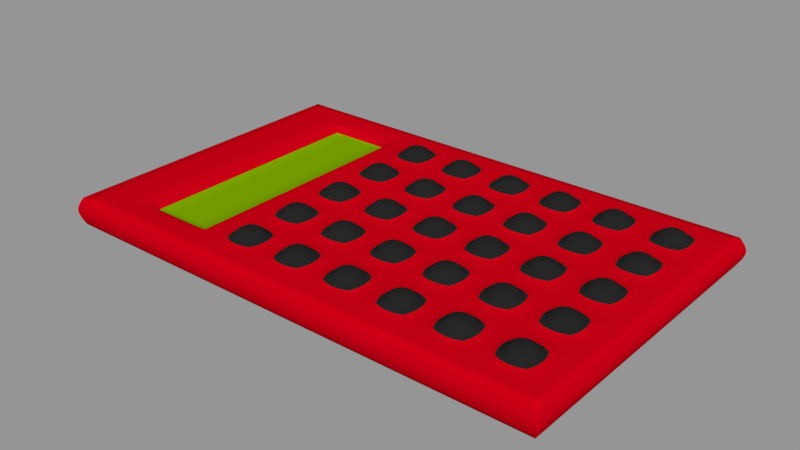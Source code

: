 # Source: Calc.blend  (saved by Blender 2.79.0; exported with 4.5.12 LTS)
import bpy
from mathutils import Matrix  # noqa: F401  (used for matrix-valued properties, if any)

bpy.ops.wm.read_factory_settings(use_empty=True)
scene = bpy.context.scene
scene.name = 'Scene'

# ---- collections
col_collection_1 = bpy.data.collections.new('Collection 1'); scene.collection.children.link(col_collection_1)

# ---- materials (node trees are filled in below, after node groups)
mat_plastic = bpy.data.materials.new('Plastic')
mat_plastic.alpha_threshold = 0.0
mat_plastic.use_transparent_shadow = False
mat_plastic.diffuse_color = (0.5596, 0.0, 0.007425, 1.0)
mat_plastic.roughness = 0.5
mat_plastic.line_color = (0.0, 0.0, 0.0, 1.0)
mat_rubber = bpy.data.materials.new('Rubber')
mat_rubber.alpha_threshold = 0.0
mat_rubber.use_transparent_shadow = False
mat_rubber.diffuse_color = (0.01739, 0.01739, 0.01739, 1.0)
mat_rubber.roughness = 0.5
mat_rubber.specular_intensity = 0.03125
mat_screen = bpy.data.materials.new('Screen')
mat_screen.alpha_threshold = 0.0
mat_screen.use_transparent_shadow = False
mat_screen.diffuse_color = (0.1879, 0.3588, 0.0, 1.0)
mat_screen.roughness = 0.5

# ---- material node trees

# ---- meshes
me_cube = bpy.data.meshes.new('Cube')
me_cube.from_pydata([(0.9093, 0.5697, -0.05003), (0.9093, -0.5697, -0.05003), (-0.9093, -0.5697, -0.05003), (-0.9093, 0.5697, -0.05003), (0.9093, 0.5697, 0.05003), (0.9093, -0.5697, 0.05003), (-0.9093, -0.5697, 0.05003), (-0.9093, 0.5697, 0.05003), (0.942, 0.5902, 0.0), (0.942, -0.5902, 0.0), (-0.942, -0.5902, 0.0), (-0.942, 0.5902, 0.0), (-0.418, 0.5697, -0.05003), (-0.7106, 0.5697, -0.05003), (-0.418, -0.5697, -0.05003), (-0.7106, -0.5697, -0.05003), (-0.418, 0.5697, 0.05003), (-0.7106, 0.5697, 0.05003), (-0.418, -0.5697, 0.05003), (-0.7106, -0.5697, 0.05003), (-0.418, 0.5902, 0.0), (-0.7211, 0.5902, 0.0), (-0.418, -0.5902, 0.0), (-0.7211, -0.5902, 0.0), (0.9093, 0.463, -0.05003), (0.9093, -0.463, -0.05003), (-0.9093, -0.463, -0.05003), (-0.9093, 0.463, -0.05003), (0.9093, 0.463, 0.05003), (0.9093, -0.463, 0.05003), (-0.9093, -0.463, 0.05003), (-0.9093, 0.463, 0.05003), (-0.942, -0.4797, 0.0), (-0.942, 0.4797, 0.0), (0.942, 0.4797, 0.0), (0.942, -0.4797, 0.0), (-0.418, 0.463, 0.05003), (-0.418, -0.463, 0.05003), (-0.7106, 0.463, 0.05003), (-0.7106, -0.463, 0.05003), (-0.418, -0.463, -0.05003), (-0.418, 0.463, -0.05003), (-0.7106, -0.463, -0.05003), (-0.7106, 0.463, -0.05003), (-0.4472, 0.4384, 0.02552), (-0.4472, -0.4384, 0.02552), (-0.6814, 0.4384, 0.02552), (-0.6814, -0.4384, 0.02552), (0.8072, 0.5697, -0.05003), (0.7051, 0.5697, -0.05003), (0.603, 0.5697, -0.05003), (0.5009, 0.5697, -0.05003), (0.3988, 0.5697, -0.05003), (0.2967, 0.5697, -0.05003), (0.1946, 0.5697, -0.05003), (0.09251, 0.5697, -0.05003), (-0.009589, 0.5697, -0.05003), (-0.1117, 0.5697, -0.05003), (-0.2138, 0.5697, -0.05003), (-0.3159, 0.5697, -0.05003), (0.8072, -0.5697, -0.05003), (0.7051, -0.5697, -0.05003), (0.603, -0.5697, -0.05003), (0.5009, -0.5697, -0.05003), (0.3988, -0.5697, -0.05003), (0.2967, -0.5697, -0.05003), (0.1946, -0.5697, -0.05003), (0.09251, -0.5697, -0.05003), (-0.009589, -0.5697, -0.05003), (-0.1117, -0.5697, -0.05003), (-0.2138, -0.5697, -0.05003), (-0.3159, -0.5697, -0.05003), (0.8072, 0.5697, 0.05003), (0.7051, 0.5697, 0.05003), (0.603, 0.5697, 0.05003), (0.5009, 0.5697, 0.05003), (0.3988, 0.5697, 0.05003), (0.2967, 0.5697, 0.05003), (0.1946, 0.5697, 0.05003), (0.09251, 0.5697, 0.05003), (-0.009589, 0.5697, 0.05003), (-0.1117, 0.5697, 0.05003), (-0.2138, 0.5697, 0.05003), (-0.3159, 0.5697, 0.05003), (0.8072, -0.5697, 0.05003), (0.7051, -0.5697, 0.05003), (0.603, -0.5697, 0.05003), (0.5009, -0.5697, 0.05003), (0.3988, -0.5697, 0.05003), (0.2967, -0.5697, 0.05003), (0.1946, -0.5697, 0.05003), (0.09251, -0.5697, 0.05003), (-0.009589, -0.5697, 0.05003), (-0.1117, -0.5697, 0.05003), (-0.2138, -0.5697, 0.05003), (-0.3159, -0.5697, 0.05003), (0.8373, 0.5902, 0.0), (0.7327, 0.5902, 0.0), (0.6281, 0.5902, 0.0), (0.5235, 0.5902, 0.0), (0.4189, 0.5902, 0.0), (0.3143, 0.5902, 0.0), (0.2097, 0.5902, 0.0), (0.105, 0.5902, 0.0), (0.0004243, 0.5902, 0.0), (-0.1042, 0.5902, 0.0), (-0.2088, 0.5902, 0.0), (-0.3134, 0.5902, 0.0), (0.8373, -0.5902, 0.0), (0.7327, -0.5902, 0.0), (0.6281, -0.5902, 0.0), (0.5235, -0.5902, 0.0), (0.4189, -0.5902, 0.0), (0.3143, -0.5902, 0.0), (0.2097, -0.5902, 0.0), (0.105, -0.5902, 0.0), (0.000424, -0.5902, 0.0), (-0.1042, -0.5902, 0.0), (-0.2088, -0.5902, 0.0), (-0.3134, -0.5902, 0.0), (0.8072, 0.463, -0.05003), (0.7051, 0.463, -0.05003), (0.603, 0.463, -0.05003), (0.5009, 0.463, -0.05003), (0.3988, 0.463, -0.05003), (0.2967, 0.463, -0.05003), (0.1946, 0.463, -0.05003), (0.09251, 0.463, -0.05003), (-0.009589, 0.463, -0.05003), (-0.1117, 0.463, -0.05003), (-0.2138, 0.463, -0.05003), (-0.3159, 0.463, -0.05003), (0.8072, -0.463, -0.05003), (0.7051, -0.463, -0.05003), (0.603, -0.463, -0.05003), (0.5009, -0.463, -0.05003), (0.3988, -0.463, -0.05003), (0.2967, -0.463, -0.05003), (0.1946, -0.463, -0.05003), (0.09251, -0.463, -0.05003), (-0.009589, -0.463, -0.05003), (-0.1117, -0.463, -0.05003), (-0.2138, -0.463, -0.05003), (-0.3159, -0.463, -0.05003), (-0.3159, 0.463, 0.05003), (-0.2138, 0.463, 0.05003), (-0.1117, 0.463, 0.05003), (-0.009589, 0.463, 0.05003), (0.09251, 0.463, 0.05003), (0.1946, 0.463, 0.05003), (0.2967, 0.463, 0.05003), (0.3988, 0.463, 0.05003), (0.5009, 0.463, 0.05003), (0.603, 0.463, 0.05003), (0.7051, 0.463, 0.05003), (0.8072, 0.463, 0.05003), (-0.3159, -0.463, 0.05003), (-0.2138, -0.463, 0.05003), (-0.1117, -0.463, 0.05003), (-0.009589, -0.463, 0.05003), (0.09251, -0.463, 0.05003), (0.1946, -0.463, 0.05003), (0.2967, -0.463, 0.05003), (0.3988, -0.463, 0.05003), (0.5009, -0.463, 0.05003), (0.603, -0.463, 0.05003), (0.7051, -0.463, 0.05003), (0.8072, -0.463, 0.05003), (0.9093, 0.3601, -0.05003), (0.9093, 0.2572, -0.05003), (0.9093, 0.1543, -0.05003), (0.9093, 0.05145, -0.05003), (0.9093, -0.05145, -0.05003), (0.9093, -0.1543, -0.05003), (0.9093, -0.2572, -0.05003), (0.9093, -0.3601, -0.05003), (-0.9093, -0.3601, -0.05003), (-0.9093, -0.2572, -0.05003), (-0.9093, -0.1543, -0.05003), (-0.9093, -0.05145, -0.05003), (-0.9093, 0.05145, -0.05003), (-0.9093, 0.1543, -0.05003), (-0.9093, 0.2572, -0.05003), (-0.9093, 0.3601, -0.05003), (0.9093, 0.3601, 0.05003), (0.9093, 0.2572, 0.05003), (0.9093, 0.1543, 0.05003), (0.9093, 0.05145, 0.05003), (0.9093, -0.05145, 0.05003), (0.9093, -0.1543, 0.05003), (0.9093, -0.2572, 0.05003), (0.9093, -0.3601, 0.05003), (-0.9093, -0.3601, 0.05003), (-0.9093, -0.2572, 0.05003), (-0.9093, -0.1543, 0.05003), (-0.9093, -0.05145, 0.05003), (-0.9093, 0.05145, 0.05003), (-0.9093, 0.1543, 0.05003), (-0.9093, 0.2572, 0.05003), (-0.9093, 0.3601, 0.05003), (-0.942, -0.3731, 0.0), (-0.942, -0.2665, 0.0), (-0.942, -0.1599, 0.0), (-0.942, -0.05329, 0.0), (-0.942, 0.0533, 0.0), (-0.942, 0.1599, 0.0), (-0.942, 0.2665, 0.0), (-0.942, 0.3731, 0.0), (0.942, 0.3731, 0.0), (0.942, 0.2665, 0.0), (0.942, 0.1599, 0.0), (0.942, 0.05329, 0.0), (0.942, -0.0533, 0.0), (0.942, -0.1599, 0.0), (0.942, -0.2665, 0.0), (0.942, -0.3731, 0.0), (-0.418, 0.3601, 0.05003), (-0.418, 0.2572, 0.05003), (-0.418, 0.1543, 0.05003), (-0.418, 0.05145, 0.05003), (-0.418, -0.05145, 0.05003), (-0.418, -0.1543, 0.05003), (-0.418, -0.2572, 0.05003), (-0.418, -0.3601, 0.05003), (-0.7106, 0.3601, 0.05003), (-0.7106, 0.2572, 0.05003), (-0.7106, 0.1543, 0.05003), (-0.7106, 0.05145, 0.05003), (-0.7106, -0.05145, 0.05003), (-0.7106, -0.1543, 0.05003), (-0.7106, -0.2572, 0.05003), (-0.7106, -0.3601, 0.05003), (-0.418, -0.3601, -0.05003), (-0.418, -0.2572, -0.05003), (-0.418, -0.1543, -0.05003), (-0.418, -0.05145, -0.05003), (-0.418, 0.05145, -0.05003), (-0.418, 0.1543, -0.05003), (-0.418, 0.2572, -0.05003), (-0.418, 0.3601, -0.05003), (-0.7106, -0.3601, -0.05003), (-0.7106, -0.2572, -0.05003), (-0.7106, -0.1543, -0.05003), (-0.7106, -0.05145, -0.05003), (-0.7106, 0.05145, -0.05003), (-0.7106, 0.1543, -0.05003), (-0.7106, 0.2572, -0.05003), (-0.7106, 0.3601, -0.05003), (-0.4472, 0.3409, 0.02552), (-0.4472, 0.2435, 0.02552), (-0.4472, 0.1461, 0.02552), (-0.4472, 0.04871, 0.02552), (-0.4472, -0.04871, 0.02552), (-0.4472, -0.1461, 0.02552), (-0.4472, -0.2435, 0.02552), (-0.4472, -0.3409, 0.02552), (-0.6814, 0.3409, 0.02552), (-0.6814, 0.2435, 0.02552), (-0.6814, 0.1461, 0.02552), (-0.6814, 0.04871, 0.02552), (-0.6814, -0.04871, 0.02552), (-0.6814, -0.1461, 0.02552), (-0.6814, -0.2435, 0.02552), (-0.6814, -0.3409, 0.02552), (0.8072, 0.3601, 0.05003), (0.8072, 0.2572, 0.05003), (0.8072, 0.1543, 0.05003), (0.8072, 0.05145, 0.05003), (0.8072, -0.05145, 0.05003), (0.8072, -0.1543, 0.05003), (0.8072, -0.2572, 0.05003), (0.8072, -0.3601, 0.05003), (0.7051, 0.3601, 0.05003), (0.7051, 0.2572, 0.05003), (0.7051, 0.1543, 0.05003), (0.7051, 0.05145, 0.05003), (0.7051, -0.05145, 0.05003), (0.7051, -0.1543, 0.05003), (0.7051, -0.2572, 0.05003), (0.7051, -0.3601, 0.05003), (0.603, 0.3601, 0.05003), (0.603, 0.2572, 0.05003), (0.603, 0.1543, 0.05003), (0.603, 0.05145, 0.05003), (0.603, -0.05145, 0.05003), (0.603, -0.1543, 0.05003), (0.603, -0.2572, 0.05003), (0.603, -0.3601, 0.05003), (0.5009, 0.3601, 0.05003), (0.5009, 0.2572, 0.05003), (0.5009, 0.1543, 0.05003), (0.5009, 0.05145, 0.05003), (0.5009, -0.05145, 0.05003), (0.5009, -0.1543, 0.05003), (0.5009, -0.2572, 0.05003), (0.5009, -0.3601, 0.05003), (0.3988, 0.3601, 0.05003), (0.3988, 0.2572, 0.05003), (0.3988, 0.1543, 0.05003), (0.3988, 0.05145, 0.05003), (0.3988, -0.05145, 0.05003), (0.3988, -0.1543, 0.05003), (0.3988, -0.2572, 0.05003), (0.3988, -0.3601, 0.05003), (0.2967, 0.3601, 0.05003), (0.2967, 0.2572, 0.05003), (0.2967, 0.1543, 0.05003), (0.2967, 0.05145, 0.05003), (0.2967, -0.05145, 0.05003), (0.2967, -0.1543, 0.05003), (0.2967, -0.2572, 0.05003), (0.2967, -0.3601, 0.05003), (0.1946, 0.3601, 0.05003), (0.1946, 0.2572, 0.05003), (0.1946, 0.1543, 0.05003), (0.1946, 0.05145, 0.05003), (0.1946, -0.05145, 0.05003), (0.1946, -0.1543, 0.05003), (0.1946, -0.2572, 0.05003), (0.1946, -0.3601, 0.05003), (0.09251, 0.3601, 0.05003), (0.09251, 0.2572, 0.05003), (0.09251, 0.1543, 0.05003), (0.09251, 0.05145, 0.05003), (0.09251, -0.05145, 0.05003), (0.09251, -0.1543, 0.05003), (0.09251, -0.2572, 0.05003), (0.09251, -0.3601, 0.05003), (-0.009589, 0.3601, 0.05003), (-0.009589, 0.2572, 0.05003), (-0.009589, 0.1543, 0.05003), (-0.009589, 0.05145, 0.05003), (-0.009589, -0.05145, 0.05003), (-0.009589, -0.1543, 0.05003), (-0.009589, -0.2572, 0.05003), (-0.009589, -0.3601, 0.05003), (-0.1117, 0.3601, 0.05003), (-0.1117, 0.2572, 0.05003), (-0.1117, 0.1543, 0.05003), (-0.1117, 0.05145, 0.05003), (-0.1117, -0.05145, 0.05003), (-0.1117, -0.1543, 0.05003), (-0.1117, -0.2572, 0.05003), (-0.1117, -0.3601, 0.05003), (-0.2138, 0.3601, 0.05003), (-0.2138, 0.2572, 0.05003), (-0.2138, 0.1543, 0.05003), (-0.2138, 0.05145, 0.05003), (-0.2138, -0.05145, 0.05003), (-0.2138, -0.1543, 0.05003), (-0.2138, -0.2572, 0.05003), (-0.2138, -0.3601, 0.05003), (-0.3159, 0.3601, 0.05003), (-0.3159, 0.2572, 0.05003), (-0.3159, 0.1543, 0.05003), (-0.3159, 0.05145, 0.05003), (-0.3159, -0.05145, 0.05003), (-0.3159, -0.1543, 0.05003), (-0.3159, -0.2572, 0.05003), (-0.3159, -0.3601, 0.05003), (0.8072, -0.3601, -0.05003), (0.8072, -0.2572, -0.05003), (0.8072, -0.1543, -0.05003), (0.8072, -0.05145, -0.05003), (0.8072, 0.05145, -0.05003), (0.8072, 0.1543, -0.05003), (0.8072, 0.2572, -0.05003), (0.8072, 0.3601, -0.05003), (0.7051, -0.3601, -0.05003), (0.7051, -0.2572, -0.05003), (0.7051, -0.1543, -0.05003), (0.7051, -0.05145, -0.05003), (0.7051, 0.05145, -0.05003), (0.7051, 0.1543, -0.05003), (0.7051, 0.2572, -0.05003), (0.7051, 0.3601, -0.05003), (0.603, -0.3601, -0.05003), (0.603, -0.2572, -0.05003), (0.603, -0.1543, -0.05003), (0.603, -0.05145, -0.05003), (0.603, 0.05145, -0.05003), (0.603, 0.1543, -0.05003), (0.603, 0.2572, -0.05003), (0.603, 0.3601, -0.05003), (0.5009, -0.3601, -0.05003), (0.5009, -0.2572, -0.05003), (0.5009, -0.1543, -0.05003), (0.5009, -0.05145, -0.05003), (0.5009, 0.05145, -0.05003), (0.5009, 0.1543, -0.05003), (0.5009, 0.2572, -0.05003), (0.5009, 0.3601, -0.05003), (0.3988, -0.3601, -0.05003), (0.3988, -0.2572, -0.05003), (0.3988, -0.1543, -0.05003), (0.3988, -0.05145, -0.05003), (0.3988, 0.05145, -0.05003), (0.3988, 0.1543, -0.05003), (0.3988, 0.2572, -0.05003), (0.3988, 0.3601, -0.05003), (0.2967, -0.3601, -0.05003), (0.2967, -0.2572, -0.05003), (0.2967, -0.1543, -0.05003), (0.2967, -0.05145, -0.05003), (0.2967, 0.05145, -0.05003), (0.2967, 0.1543, -0.05003), (0.2967, 0.2572, -0.05003), (0.2967, 0.3601, -0.05003), (0.1946, -0.3601, -0.05003), (0.1946, -0.2572, -0.05003), (0.1946, -0.1543, -0.05003), (0.1946, -0.05145, -0.05003), (0.1946, 0.05145, -0.05003), (0.1946, 0.1543, -0.05003), (0.1946, 0.2572, -0.05003), (0.1946, 0.3601, -0.05003), (0.09251, -0.3601, -0.05003), (0.09251, -0.2572, -0.05003), (0.09251, -0.1543, -0.05003), (0.09251, -0.05145, -0.05003), (0.09251, 0.05145, -0.05003), (0.09251, 0.1543, -0.05003), (0.09251, 0.2572, -0.05003), (0.09251, 0.3601, -0.05003), (-0.009589, -0.3601, -0.05003), (-0.009589, -0.2572, -0.05003), (-0.009589, -0.1543, -0.05003), (-0.009589, -0.05145, -0.05003), (-0.009589, 0.05145, -0.05003), (-0.009589, 0.1543, -0.05003), (-0.009589, 0.2572, -0.05003), (-0.009589, 0.3601, -0.05003), (-0.1117, -0.3601, -0.05003), (-0.1117, -0.2572, -0.05003), (-0.1117, -0.1543, -0.05003), (-0.1117, -0.05145, -0.05003), (-0.1117, 0.05145, -0.05003), (-0.1117, 0.1543, -0.05003), (-0.1117, 0.2572, -0.05003), (-0.1117, 0.3601, -0.05003), (-0.2138, -0.3601, -0.05003), (-0.2138, -0.2572, -0.05003), (-0.2138, -0.1543, -0.05003), (-0.2138, -0.05145, -0.05003), (-0.2138, 0.05145, -0.05003), (-0.2138, 0.1543, -0.05003), (-0.2138, 0.2572, -0.05003), (-0.2138, 0.3601, -0.05003), (-0.3159, -0.3601, -0.05003), (-0.3159, -0.2572, -0.05003), (-0.3159, -0.1543, -0.05003), (-0.3159, -0.05145, -0.05003), (-0.3159, 0.05145, -0.05003), (-0.3159, 0.1543, -0.05003), (-0.3159, 0.2572, -0.05003), (-0.3159, 0.3601, -0.05003), (-0.3159, 0.463, 0.09011), (-0.2138, 0.463, 0.09011), (-0.1117, 0.463, 0.09011), (-0.009589, 0.463, 0.09011), (0.09251, 0.463, 0.09011), (0.1946, 0.463, 0.09011), (0.2967, 0.463, 0.09011), (0.3988, 0.463, 0.09011), (0.5009, 0.463, 0.09011), (0.603, 0.463, 0.09011), (0.7051, 0.463, 0.09011), (0.8072, 0.463, 0.09011), (-0.3159, -0.463, 0.09011), (-0.2138, -0.463, 0.09011), (-0.1117, -0.463, 0.09011), (-0.009589, -0.463, 0.09011), (0.09251, -0.463, 0.09011), (0.1946, -0.463, 0.09011), (0.2967, -0.463, 0.09011), (0.3988, -0.463, 0.09011), (0.5009, -0.463, 0.09011), (0.603, -0.463, 0.09011), (0.7051, -0.463, 0.09011), (0.8072, -0.463, 0.09011), (0.8072, -0.3601, 0.09011), (0.7051, -0.3601, 0.09011), (0.603, -0.3601, 0.09011), (0.5009, -0.3601, 0.09011), (0.3988, -0.3601, 0.09011), (0.2967, -0.3601, 0.09011), (0.1946, -0.3601, 0.09011), (0.09251, -0.3601, 0.09011), (-0.009589, -0.3601, 0.09011), (-0.1117, -0.3601, 0.09011), (-0.2138, -0.3601, 0.09011), (-0.3159, -0.3601, 0.09011), (0.8072, 0.3601, 0.09011), (0.8072, 0.2572, 0.09011), (0.8072, 0.1543, 0.09011), (0.8072, 0.05145, 0.09011), (0.8072, -0.05145, 0.09011), (0.8072, -0.1543, 0.09011), (0.8072, -0.2572, 0.09011), (0.7051, 0.3601, 0.09011), (0.7051, 0.2572, 0.09011), (0.7051, 0.1543, 0.09011), (0.7051, 0.05145, 0.09011), (0.7051, -0.05145, 0.09011), (0.7051, -0.1543, 0.09011), (0.7051, -0.2572, 0.09011), (0.603, 0.3601, 0.09011), (0.603, 0.2572, 0.09011), (0.603, 0.1543, 0.09011), (0.603, 0.05145, 0.09011), (0.603, -0.05145, 0.09011), (0.603, -0.1543, 0.09011), (0.603, -0.2572, 0.09011), (0.5009, 0.3601, 0.09011), (0.5009, 0.2572, 0.09011), (0.5009, 0.1543, 0.09011), (0.5009, 0.05145, 0.09011), (0.5009, -0.05145, 0.09011), (0.5009, -0.1543, 0.09011), (0.5009, -0.2572, 0.09011), (0.3988, 0.3601, 0.09011), (0.3988, 0.2572, 0.09011), (0.3988, 0.1543, 0.09011), (0.3988, 0.05145, 0.09011), (0.3988, -0.05145, 0.09011), (0.3988, -0.1543, 0.09011), (0.3988, -0.2572, 0.09011), (0.2967, 0.3601, 0.09011), (0.2967, 0.2572, 0.09011), (0.2967, 0.1543, 0.09011), (0.2967, 0.05145, 0.09011), (0.2967, -0.05145, 0.09011), (0.2967, -0.1543, 0.09011), (0.2967, -0.2572, 0.09011), (0.1946, 0.3601, 0.09011), (0.1946, 0.2572, 0.09011), (0.1946, 0.1543, 0.09011), (0.1946, 0.05145, 0.09011), (0.1946, -0.05145, 0.09011), (0.1946, -0.1543, 0.09011), (0.1946, -0.2572, 0.09011), (0.09251, 0.3601, 0.09011), (0.09251, 0.2572, 0.09011), (0.09251, 0.1543, 0.09011), (0.09251, 0.05145, 0.09011), (0.09251, -0.05145, 0.09011), (0.09251, -0.1543, 0.09011), (0.09251, -0.2572, 0.09011), (-0.009589, 0.3601, 0.09011), (-0.009589, 0.2572, 0.09011), (-0.009589, 0.1543, 0.09011), (-0.009589, 0.05145, 0.09011), (-0.009589, -0.05145, 0.09011), (-0.009589, -0.1543, 0.09011), (-0.009589, -0.2572, 0.09011), (-0.1117, 0.3601, 0.09011), (-0.1117, 0.2572, 0.09011), (-0.1117, 0.1543, 0.09011), (-0.1117, 0.05145, 0.09011), (-0.1117, -0.05145, 0.09011), (-0.1117, -0.1543, 0.09011), (-0.1117, -0.2572, 0.09011), (-0.2138, 0.3601, 0.09011), (-0.2138, 0.2572, 0.09011), (-0.2138, 0.1543, 0.09011), (-0.2138, 0.05145, 0.09011), (-0.2138, -0.05145, 0.09011), (-0.2138, -0.1543, 0.09011), (-0.2138, -0.2572, 0.09011), (-0.3159, 0.3601, 0.09011), (-0.3159, 0.2572, 0.09011), (-0.3159, 0.1543, 0.09011), (-0.3159, 0.05145, 0.09011), (-0.3159, -0.05145, 0.09011), (-0.3159, -0.1543, 0.09011), (-0.3159, -0.2572, 0.09011)], [], [(42, 15, 2, 26), (39, 30, 6, 19), (35, 29, 5, 9), (23, 19, 6, 10), (33, 31, 7, 11), (21, 13, 3, 11), (17, 21, 11, 7), (27, 33, 11, 3), (15, 23, 10, 2), (25, 35, 9, 1), (71, 119, 22, 14), (14, 22, 23, 15), (83, 107, 20, 16), (16, 20, 21, 17), (107, 59, 12, 20), (20, 12, 13, 21), (119, 95, 18, 22), (22, 18, 19, 23), (156, 37, 18, 95), (37, 39, 19, 18), (143, 71, 14, 40), (40, 14, 15, 42), (12, 41, 43, 13), (232, 40, 42, 240), (59, 131, 41, 12), (448, 143, 40, 232), (16, 17, 38, 36), (231, 39, 47, 263), (83, 16, 36, 144), (359, 223, 37, 156), (0, 8, 34, 24), (175, 215, 35, 25), (2, 10, 32, 26), (183, 207, 33, 27), (10, 6, 30, 32), (207, 199, 31, 33), (8, 4, 28, 34), (215, 191, 29, 35), (17, 7, 31, 38), (231, 192, 30, 39), (13, 43, 27, 3), (240, 42, 26, 176), (255, 263, 47, 45), (216, 36, 44, 248), (36, 38, 46, 44), (39, 37, 45, 47), (191, 271, 167, 29), (358, 350, 568, 575), (279, 287, 165, 166), (144, 352, 569, 456), (295, 303, 163, 164), (349, 357, 574, 567), (311, 319, 161, 162), (300, 299, 523, 524), (327, 335, 159, 160), (162, 163, 475, 474), (343, 351, 157, 158), (356, 348, 566, 573), (4, 72, 155, 28), (72, 73, 154, 155), (73, 74, 153, 154), (74, 75, 152, 153), (75, 76, 151, 152), (76, 77, 150, 151), (77, 78, 149, 150), (78, 79, 148, 149), (79, 80, 147, 148), (80, 81, 146, 147), (81, 82, 145, 146), (82, 83, 144, 145), (175, 25, 132, 360), (360, 132, 133, 368), (368, 133, 134, 376), (376, 134, 135, 384), (384, 135, 136, 392), (392, 136, 137, 400), (400, 137, 138, 408), (408, 138, 139, 416), (416, 139, 140, 424), (424, 140, 141, 432), (432, 141, 142, 440), (440, 142, 143, 448), (0, 24, 120, 48), (48, 120, 121, 49), (49, 121, 122, 50), (50, 122, 123, 51), (51, 123, 124, 52), (52, 124, 125, 53), (53, 125, 126, 54), (54, 126, 127, 55), (55, 127, 128, 56), (56, 128, 129, 57), (57, 129, 130, 58), (58, 130, 131, 59), (25, 1, 60, 132), (132, 60, 61, 133), (133, 61, 62, 134), (134, 62, 63, 135), (135, 63, 64, 136), (136, 64, 65, 137), (137, 65, 66, 138), (138, 66, 67, 139), (139, 67, 68, 140), (140, 68, 69, 141), (141, 69, 70, 142), (142, 70, 71, 143), (29, 167, 84, 5), (167, 166, 85, 84), (166, 165, 86, 85), (165, 164, 87, 86), (164, 163, 88, 87), (163, 162, 89, 88), (162, 161, 90, 89), (161, 160, 91, 90), (160, 159, 92, 91), (159, 158, 93, 92), (158, 157, 94, 93), (157, 156, 95, 94), (9, 5, 84, 108), (108, 84, 85, 109), (109, 85, 86, 110), (110, 86, 87, 111), (111, 87, 88, 112), (112, 88, 89, 113), (113, 89, 90, 114), (114, 90, 91, 115), (115, 91, 92, 116), (116, 92, 93, 117), (117, 93, 94, 118), (118, 94, 95, 119), (8, 0, 48, 96), (96, 48, 49, 97), (97, 49, 50, 98), (98, 50, 51, 99), (99, 51, 52, 100), (100, 52, 53, 101), (101, 53, 54, 102), (102, 54, 55, 103), (103, 55, 56, 104), (104, 56, 57, 105), (105, 57, 58, 106), (106, 58, 59, 107), (4, 8, 96, 72), (72, 96, 97, 73), (73, 97, 98, 74), (74, 98, 99, 75), (75, 99, 100, 76), (76, 100, 101, 77), (77, 101, 102, 78), (78, 102, 103, 79), (79, 103, 104, 80), (80, 104, 105, 81), (81, 105, 106, 82), (82, 106, 107, 83), (1, 9, 108, 60), (60, 108, 109, 61), (61, 109, 110, 62), (62, 110, 111, 63), (63, 111, 112, 64), (64, 112, 113, 65), (65, 113, 114, 66), (66, 114, 115, 67), (67, 115, 116, 68), (68, 116, 117, 69), (69, 117, 118, 70), (70, 118, 119, 71), (130, 447, 455, 131), (447, 446, 454, 455), (446, 445, 453, 454), (445, 444, 452, 453), (444, 443, 451, 452), (443, 442, 450, 451), (442, 441, 449, 450), (441, 440, 448, 449), (129, 439, 447, 130), (439, 438, 446, 447), (438, 437, 445, 446), (437, 436, 444, 445), (436, 435, 443, 444), (435, 434, 442, 443), (434, 433, 441, 442), (433, 432, 440, 441), (128, 431, 439, 129), (431, 430, 438, 439), (430, 429, 437, 438), (429, 428, 436, 437), (428, 427, 435, 436), (427, 426, 434, 435), (426, 425, 433, 434), (425, 424, 432, 433), (127, 423, 431, 128), (423, 422, 430, 431), (422, 421, 429, 430), (421, 420, 428, 429), (420, 419, 427, 428), (419, 418, 426, 427), (418, 417, 425, 426), (417, 416, 424, 425), (126, 415, 423, 127), (415, 414, 422, 423), (414, 413, 421, 422), (413, 412, 420, 421), (412, 411, 419, 420), (411, 410, 418, 419), (410, 409, 417, 418), (409, 408, 416, 417), (125, 407, 415, 126), (407, 406, 414, 415), (406, 405, 413, 414), (405, 404, 412, 413), (404, 403, 411, 412), (403, 402, 410, 411), (402, 401, 409, 410), (401, 400, 408, 409), (124, 399, 407, 125), (399, 398, 406, 407), (398, 397, 405, 406), (397, 396, 404, 405), (396, 395, 403, 404), (395, 394, 402, 403), (394, 393, 401, 402), (393, 392, 400, 401), (123, 391, 399, 124), (391, 390, 398, 399), (390, 389, 397, 398), (389, 388, 396, 397), (388, 387, 395, 396), (387, 386, 394, 395), (386, 385, 393, 394), (385, 384, 392, 393), (122, 383, 391, 123), (383, 382, 390, 391), (382, 381, 389, 390), (381, 380, 388, 389), (380, 379, 387, 388), (379, 378, 386, 387), (378, 377, 385, 386), (377, 376, 384, 385), (121, 375, 383, 122), (375, 374, 382, 383), (374, 373, 381, 382), (373, 372, 380, 381), (372, 371, 379, 380), (371, 370, 378, 379), (370, 369, 377, 378), (369, 368, 376, 377), (120, 367, 375, 121), (367, 366, 374, 375), (366, 365, 373, 374), (365, 364, 372, 373), (364, 363, 371, 372), (363, 362, 370, 371), (362, 361, 369, 370), (361, 360, 368, 369), (24, 168, 367, 120), (168, 169, 366, 367), (169, 170, 365, 366), (170, 171, 364, 365), (171, 172, 363, 364), (172, 173, 362, 363), (173, 174, 361, 362), (174, 175, 360, 361), (350, 349, 567, 568), (344, 352, 353, 345), (303, 311, 485, 484), (346, 354, 355, 347), (347, 355, 572, 565), (348, 356, 357, 349), (298, 297, 521, 522), (350, 358, 359, 351), (146, 145, 344, 336), (336, 344, 345, 337), (337, 345, 346, 338), (338, 346, 347, 339), (339, 347, 348, 340), (340, 348, 349, 341), (341, 349, 350, 342), (342, 350, 351, 343), (160, 161, 473, 472), (328, 336, 337, 329), (310, 302, 526, 533), (330, 338, 339, 331), (354, 346, 564, 571), (332, 340, 341, 333), (348, 347, 565, 566), (334, 342, 343, 335), (148, 147, 328, 320), (320, 328, 329, 321), (321, 329, 330, 322), (322, 330, 331, 323), (323, 331, 332, 324), (324, 332, 333, 325), (325, 333, 334, 326), (326, 334, 335, 327), (301, 309, 532, 525), (312, 320, 321, 313), (296, 151, 463, 520), (314, 322, 323, 315), (158, 159, 471, 470), (316, 324, 325, 317), (345, 353, 570, 563), (318, 326, 327, 319), (150, 149, 312, 304), (304, 312, 313, 305), (305, 313, 314, 306), (306, 314, 315, 307), (307, 315, 316, 308), (308, 316, 317, 309), (309, 317, 318, 310), (310, 318, 319, 311), (308, 300, 524, 531), (296, 304, 305, 297), (352, 344, 562, 569), (298, 306, 307, 299), (346, 345, 563, 564), (300, 308, 309, 301), (299, 307, 530, 523), (302, 310, 311, 303), (152, 151, 296, 288), (288, 296, 297, 289), (289, 297, 298, 290), (290, 298, 299, 291), (291, 299, 300, 292), (292, 300, 301, 293), (293, 301, 302, 294), (294, 302, 303, 295), (293, 294, 519, 518), (280, 288, 289, 281), (156, 157, 469, 468), (282, 290, 291, 283), (306, 298, 522, 529), (284, 292, 293, 285), (297, 305, 528, 521), (286, 294, 295, 287), (154, 153, 280, 272), (272, 280, 281, 273), (273, 281, 282, 274), (274, 282, 283, 275), (275, 283, 284, 276), (276, 284, 285, 277), (277, 285, 286, 278), (278, 286, 287, 279), (344, 145, 457, 562), (264, 272, 273, 265), (155, 154, 466, 467), (266, 274, 275, 267), (291, 292, 517, 516), (268, 276, 277, 269), (304, 296, 520, 527), (270, 278, 279, 271), (28, 155, 264, 184), (184, 264, 265, 185), (185, 265, 266, 186), (186, 266, 267, 187), (187, 267, 268, 188), (188, 268, 269, 189), (189, 269, 270, 190), (190, 270, 271, 191), (37, 223, 255, 45), (223, 222, 254, 255), (222, 221, 253, 254), (221, 220, 252, 253), (220, 219, 251, 252), (219, 218, 250, 251), (218, 217, 249, 250), (217, 216, 248, 249), (44, 46, 256, 248), (248, 256, 257, 249), (249, 257, 258, 250), (250, 258, 259, 251), (251, 259, 260, 252), (252, 260, 261, 253), (253, 261, 262, 254), (254, 262, 263, 255), (43, 247, 183, 27), (247, 246, 182, 183), (246, 245, 181, 182), (245, 244, 180, 181), (244, 243, 179, 180), (243, 242, 178, 179), (242, 241, 177, 178), (241, 240, 176, 177), (38, 31, 199, 224), (224, 199, 198, 225), (225, 198, 197, 226), (226, 197, 196, 227), (227, 196, 195, 228), (228, 195, 194, 229), (229, 194, 193, 230), (230, 193, 192, 231), (34, 28, 184, 208), (208, 184, 185, 209), (209, 185, 186, 210), (210, 186, 187, 211), (211, 187, 188, 212), (212, 188, 189, 213), (213, 189, 190, 214), (214, 190, 191, 215), (32, 30, 192, 200), (200, 192, 193, 201), (201, 193, 194, 202), (202, 194, 195, 203), (203, 195, 196, 204), (204, 196, 197, 205), (205, 197, 198, 206), (206, 198, 199, 207), (26, 32, 200, 176), (176, 200, 201, 177), (177, 201, 202, 178), (178, 202, 203, 179), (179, 203, 204, 180), (180, 204, 205, 181), (181, 205, 206, 182), (182, 206, 207, 183), (24, 34, 208, 168), (168, 208, 209, 169), (169, 209, 210, 170), (170, 210, 211, 171), (171, 211, 212, 172), (172, 212, 213, 173), (173, 213, 214, 174), (174, 214, 215, 175), (144, 36, 216, 352), (352, 216, 217, 353), (353, 217, 218, 354), (354, 218, 219, 355), (355, 219, 220, 356), (356, 220, 221, 357), (357, 221, 222, 358), (358, 222, 223, 359), (38, 224, 256, 46), (224, 225, 257, 256), (225, 226, 258, 257), (226, 227, 259, 258), (227, 228, 260, 259), (228, 229, 261, 260), (229, 230, 262, 261), (230, 231, 263, 262), (131, 455, 239, 41), (455, 454, 238, 239), (454, 453, 237, 238), (453, 452, 236, 237), (452, 451, 235, 236), (451, 450, 234, 235), (450, 449, 233, 234), (449, 448, 232, 233), (41, 239, 247, 43), (239, 238, 246, 247), (238, 237, 245, 246), (237, 236, 244, 245), (236, 235, 243, 244), (235, 234, 242, 243), (234, 233, 241, 242), (233, 232, 240, 241), (480, 481, 478, 479), (482, 483, 476, 477), (484, 485, 474, 475), (486, 487, 472, 473), (488, 489, 470, 471), (490, 491, 468, 469), (457, 456, 569, 562), (563, 570, 571, 564), (565, 572, 573, 566), (567, 574, 575, 568), (459, 458, 555, 548), (549, 556, 557, 550), (551, 558, 559, 552), (553, 560, 561, 554), (461, 460, 541, 534), (535, 542, 543, 536), (537, 544, 545, 538), (539, 546, 547, 540), (463, 462, 527, 520), (521, 528, 529, 522), (523, 530, 531, 524), (525, 532, 533, 526), (465, 464, 513, 506), (507, 514, 515, 508), (509, 516, 517, 510), (511, 518, 519, 512), (467, 466, 499, 492), (493, 500, 501, 494), (495, 502, 503, 496), (497, 504, 505, 498), (164, 165, 477, 476), (302, 301, 525, 526), (351, 359, 491, 490), (353, 354, 571, 570), (166, 167, 479, 478), (150, 304, 527, 462), (355, 356, 573, 572), (167, 271, 480, 479), (279, 166, 478, 481), (305, 306, 529, 528), (357, 358, 575, 574), (165, 287, 482, 477), (288, 280, 506, 513), (295, 164, 476, 483), (307, 308, 531, 530), (281, 289, 514, 507), (163, 303, 484, 475), (290, 282, 508, 515), (311, 162, 474, 485), (309, 310, 533, 532), (283, 291, 516, 509), (161, 319, 486, 473), (336, 328, 548, 555), (292, 284, 510, 517), (327, 160, 472, 487), (312, 149, 461, 534), (329, 337, 556, 549), (285, 293, 518, 511), (159, 335, 488, 471), (338, 330, 550, 557), (294, 286, 512, 519), (343, 158, 470, 489), (314, 313, 535, 536), (331, 339, 558, 551), (287, 295, 483, 482), (340, 332, 552, 559), (157, 351, 490, 469), (264, 155, 467, 492), (316, 315, 537, 538), (333, 341, 560, 553), (359, 156, 468, 491), (342, 334, 554, 561), (266, 265, 493, 494), (318, 317, 539, 540), (335, 343, 489, 488), (268, 267, 495, 496), (148, 320, 541, 460), (270, 269, 497, 498), (321, 322, 543, 542), (154, 272, 499, 466), (272, 264, 492, 499), (323, 324, 545, 544), (265, 273, 500, 493), (273, 274, 501, 500), (274, 266, 494, 501), (325, 326, 547, 546), (267, 275, 502, 495), (320, 312, 534, 541), (275, 276, 503, 502), (276, 268, 496, 503), (328, 147, 459, 548), (313, 321, 542, 535), (269, 277, 504, 497), (322, 314, 536, 543), (277, 278, 505, 504), (278, 270, 498, 505), (330, 329, 549, 550), (315, 323, 544, 537), (271, 279, 481, 480), (324, 316, 538, 545), (280, 153, 465, 506), (332, 331, 551, 552), (317, 325, 546, 539), (326, 318, 540, 547), (145, 144, 456, 457), (282, 281, 507, 508), (334, 333, 553, 554), (319, 327, 487, 486), (147, 146, 458, 459), (284, 283, 509, 510), (146, 336, 555, 458), (149, 148, 460, 461), (286, 285, 511, 512), (337, 338, 557, 556), (152, 288, 513, 464), (151, 150, 462, 463), (339, 340, 559, 558), (289, 290, 515, 514), (153, 152, 464, 465), (341, 342, 561, 560)])
me_cube.polygons.foreach_set('use_smooth', [True] * 574)
me_cube.polygons.foreach_set('material_index', [0, 0, 0, 0, 0, 0, 0, 0, 0, 0, 0, 0, 0, 0, 0, 0, 0, 0, 0, 0, 0, 0, 0, 0, 0, 0, 0, 0, 0, 0, 0, 0, 0, 0, 0, 0, 0, 0, 0, 0, 0, 0, 2, 0, 0, 0, 0, 1, 0, 1, 0, 1, 0, 1, 0, 1, 0, 1, 0, 0, 0, 0, 0, 0, 0, 0, 0, 0, 0, 0, 0, 0, 0, 0, 0, 0, 0, 0, 0, 0, 0, 0, 0, 0, 0, 0, 0, 0, 0, 0, 0, 0, 0, 0, 0, 0, 0, 0, 0, 0, 0, 0, 0, 0, 0, 0, 0, 0, 0, 0, 0, 0, 0, 0, 0, 0, 0, 0, 0, 0, 0, 0, 0, 0, 0, 0, 0, 0, 0, 0, 0, 0, 0, 0, 0, 0, 0, 0, 0, 0, 0, 0, 0, 0, 0, 0, 0, 0, 0, 0, 0, 0, 0, 0, 0, 0, 0, 0, 0, 0, 0, 0, 0, 0, 0, 0, 0, 0, 0, 0, 0, 0, 0, 0, 0, 0, 0, 0, 0, 0, 0, 0, 0, 0, 0, 0, 0, 0, 0, 0, 0, 0, 0, 0, 0, 0, 0, 0, 0, 0, 0, 0, 0, 0, 0, 0, 0, 0, 0, 0, 0, 0, 0, 0, 0, 0, 0, 0, 0, 0, 0, 0, 0, 0, 0, 0, 0, 0, 0, 0, 0, 0, 0, 0, 0, 0, 0, 0, 0, 0, 0, 0, 0, 0, 0, 0, 0, 0, 0, 0, 0, 0, 0, 0, 0, 0, 0, 0, 0, 0, 0, 0, 1, 0, 1, 0, 1, 0, 1, 0, 0, 0, 0, 0, 0, 0, 0, 0, 1, 0, 1, 0, 1, 0, 1, 0, 0, 0, 0, 0, 0, 0, 0, 0, 1, 0, 1, 0, 1, 0, 1, 0, 0, 0, 0, 0, 0, 0, 0, 0, 1, 0, 1, 0, 1, 0, 1, 0, 0, 0, 0, 0, 0, 0, 0, 0, 1, 0, 1, 0, 1, 0, 1, 0, 0, 0, 0, 0, 0, 0, 0, 0, 1, 0, 1, 0, 1, 0, 1, 0, 0, 0, 0, 0, 0, 0, 0, 0, 0, 0, 0, 0, 0, 0, 0, 0, 2, 2, 2, 2, 2, 2, 2, 2, 0, 0, 0, 0, 0, 0, 0, 0, 0, 0, 0, 0, 0, 0, 0, 0, 0, 0, 0, 0, 0, 0, 0, 0, 0, 0, 0, 0, 0, 0, 0, 0, 0, 0, 0, 0, 0, 0, 0, 0, 0, 0, 0, 0, 0, 0, 0, 0, 0, 0, 0, 0, 0, 0, 0, 0, 0, 0, 0, 0, 0, 0, 0, 0, 0, 0, 0, 0, 0, 0, 0, 0, 0, 0, 0, 0, 0, 0, 0, 0, 1, 1, 1, 1, 1, 1, 1, 1, 1, 1, 1, 1, 1, 1, 1, 1, 1, 1, 1, 1, 1, 1, 1, 1, 1, 1, 1, 1, 1, 1, 1, 1, 1, 1, 1, 1, 1, 1, 1, 1, 1, 1, 1, 1, 1, 1, 1, 1, 1, 1, 1, 1, 1, 1, 1, 1, 1, 1, 1, 1, 1, 1, 1, 1, 1, 1, 1, 1, 1, 1, 1, 1, 1, 1, 1, 1, 1, 1, 1, 1, 1, 1, 1, 1, 1, 1, 1, 1, 1, 1, 1, 1, 1, 1, 1, 1, 1, 1, 1, 1, 1, 1, 1, 1, 1, 1, 1, 1, 1, 1, 1, 1, 1, 1, 1, 1, 1, 1, 1, 1])
_k = set([(0, 8), (1, 9), (2, 10), (3, 11), (4, 8), (5, 9), (6, 10), (7, 11)])
me_cube.attributes.new('sharp_edge', 'BOOLEAN', 'EDGE').data.foreach_set('value', [ (min(e.vertices), max(e.vertices)) in _k for e in me_cube.edges])
_k = {(1, 25): 1.0, (3, 13): 1.0, (4, 8): 1.0, (2, 15): 1.0, (5, 9): 1.0, (3, 27): 1.0, (6, 10): 1.0, (7, 11): 1.0, (5, 29): 1.0, (7, 17): 1.0, (6, 19): 1.0, (7, 31): 1.0, (0, 8): 1.0, (1, 9): 1.0, (2, 10): 1.0, (3, 11): 1.0, (12, 59): 1.0, (12, 13): 1.0, (14, 71): 1.0, (14, 15): 1.0, (16, 83): 1.0, (16, 17): 1.0, (18, 95): 1.0, (18, 19): 1.0, (18, 37): 1.0, (19, 39): 1.0, (12, 41): 1.0, (13, 43): 1.0, (0, 24): 1.0, (25, 175): 1.0, (2, 26): 1.0, (27, 183): 1.0, (4, 28): 1.0, (29, 191): 1.0, (6, 30): 1.0, (31, 199): 1.0, (16, 36): 1.0, (37, 223): 1.0, (17, 38): 1.0, (39, 231): 1.0, (14, 40): 1.0, (41, 239): 1.0, (15, 42): 1.0, (43, 247): 1.0, (41, 43): 1.0, (40, 42): 1.0, (41, 131): 1.0, (40, 143): 1.0, (36, 38): 0.02353, (37, 39): 0.02353, (28, 155): 0.02353, (29, 167): 0.02353, (31, 38): 0.02353, (30, 39): 0.02353, (27, 43): 1.0, (26, 42): 1.0, (45, 255): 1.0, (47, 263): 1.0, (44, 46): 1.0, (45, 47): 1.0, (39, 47): 1.0, (38, 46): 1.0, (36, 44): 1.0, (37, 45): 1.0, (0, 48): 1.0, (48, 49): 1.0, (49, 50): 1.0, (50, 51): 1.0, (51, 52): 1.0, (52, 53): 1.0, (53, 54): 1.0, (54, 55): 1.0, (55, 56): 1.0, (56, 57): 1.0, (57, 58): 1.0, (58, 59): 1.0, (1, 60): 1.0, (60, 61): 1.0, (61, 62): 1.0, (62, 63): 1.0, (63, 64): 1.0, (64, 65): 1.0, (65, 66): 1.0, (66, 67): 1.0, (67, 68): 1.0, (68, 69): 1.0, (69, 70): 1.0, (70, 71): 1.0, (4, 72): 1.0, (72, 73): 1.0, (73, 74): 1.0, (74, 75): 1.0, (75, 76): 1.0, (76, 77): 1.0, (77, 78): 1.0, (78, 79): 1.0, (79, 80): 1.0, (80, 81): 1.0, (81, 82): 1.0, (82, 83): 1.0, (5, 84): 1.0, (84, 85): 1.0, (85, 86): 1.0, (86, 87): 1.0, (87, 88): 1.0, (88, 89): 1.0, (89, 90): 1.0, (90, 91): 1.0, (91, 92): 1.0, (92, 93): 1.0, (93, 94): 1.0, (94, 95): 1.0, (24, 120): 1.0, (120, 121): 1.0, (121, 122): 1.0, (122, 123): 1.0, (123, 124): 1.0, (124, 125): 1.0, (125, 126): 1.0, (126, 127): 1.0, (127, 128): 1.0, (128, 129): 1.0, (129, 130): 1.0, (130, 131): 1.0, (25, 132): 1.0, (132, 133): 1.0, (133, 134): 1.0, (134, 135): 1.0, (135, 136): 1.0, (136, 137): 1.0, (137, 138): 1.0, (138, 139): 1.0, (139, 140): 1.0, (140, 141): 1.0, (141, 142): 1.0, (142, 143): 1.0, (36, 144): 0.02353, (144, 145): 0.02353, (145, 146): 0.02353, (146, 147): 0.02353, (147, 148): 0.02353, (148, 149): 0.02353, (149, 150): 0.02353, (150, 151): 0.02353, (151, 152): 0.02353, (152, 153): 0.02353, (153, 154): 0.02353, (154, 155): 0.02353, (37, 156): 0.02353, (156, 157): 0.02353, (157, 158): 0.02353, (158, 159): 0.02353, (159, 160): 0.02353, (160, 161): 0.02353, (161, 162): 0.02353, (162, 163): 0.02353, (163, 164): 0.02353, (164, 165): 0.02353, (165, 166): 0.02353, (166, 167): 0.02353, (24, 168): 1.0, (168, 169): 1.0, (169, 170): 1.0, (170, 171): 1.0, (171, 172): 1.0, (172, 173): 1.0, (173, 174): 1.0, (174, 175): 1.0, (26, 176): 1.0, (176, 177): 1.0, (177, 178): 1.0, (178, 179): 1.0, (179, 180): 1.0, (180, 181): 1.0, (181, 182): 1.0, (182, 183): 1.0, (28, 184): 1.0, (184, 185): 1.0, (185, 186): 1.0, (186, 187): 1.0, (187, 188): 1.0, (188, 189): 1.0, (189, 190): 1.0, (190, 191): 1.0, (30, 192): 1.0, (192, 193): 1.0, (193, 194): 1.0, (194, 195): 1.0, (195, 196): 1.0, (196, 197): 1.0, (197, 198): 1.0, (198, 199): 1.0, (36, 216): 1.0, (216, 217): 1.0, (217, 218): 1.0, (218, 219): 1.0, (219, 220): 1.0, (220, 221): 1.0, (221, 222): 1.0, (222, 223): 1.0, (38, 224): 1.0, (224, 225): 1.0, (225, 226): 1.0, (226, 227): 1.0, (227, 228): 1.0, (228, 229): 1.0, (229, 230): 1.0, (230, 231): 1.0, (40, 232): 1.0, (232, 233): 1.0, (233, 234): 1.0, (234, 235): 1.0, (235, 236): 1.0, (236, 237): 1.0, (237, 238): 1.0, (238, 239): 1.0, (42, 240): 1.0, (240, 241): 1.0, (241, 242): 1.0, (242, 243): 1.0, (243, 244): 1.0, (244, 245): 1.0, (245, 246): 1.0, (246, 247): 1.0, (44, 248): 1.0, (248, 249): 1.0, (249, 250): 1.0, (250, 251): 1.0, (251, 252): 1.0, (252, 253): 1.0, (253, 254): 1.0, (254, 255): 1.0, (46, 256): 1.0, (256, 257): 1.0, (257, 258): 1.0, (258, 259): 1.0, (259, 260): 1.0, (260, 261): 1.0, (261, 262): 1.0, (262, 263): 1.0, (456, 457): 0.01569, (458, 459): 0.01569, (460, 461): 0.01569, (462, 463): 0.01569, (464, 465): 0.01569, (466, 467): 0.01569, (468, 469): 0.01569, (470, 471): 0.01569, (472, 473): 0.01569, (474, 475): 0.01569, (476, 477): 0.01569, (478, 479): 0.01569}
me_cube.attributes.new('crease_edge', 'FLOAT', 'EDGE').data.foreach_set('value', [_k.get((min(e.vertices), max(e.vertices)), 0.0) for e in me_cube.edges])
_uv = me_cube.uv_layers.new(name='UVКарта')
_uv.uv.foreach_set('vector', [0.07559, 0.1043, 0.04477, 0.103, 0.05295, 0.05691, 0.07485, 0.05067, 0.4986, 0.03781, 0.4372, 0.03593, 0.4383, 0.003272, 0.4991, 0.005415, 0.06769, 0.6139, 0.06528, 0.6316, 0.03762, 0.6138, 0.04946, 0.6036, 0.02889, 0.09752, 0.01228, 0.0974, 0.03129, 0.04063, 0.04537, 0.04993, 0.3692, 0.04058, 0.3739, 0.02209, 0.4009, 0.04551, 0.3874, 0.05423, 0.4041, 0.1, 0.3888, 0.1054, 0.3799, 0.06106, 0.3874, 0.05423, 0.4203, 0.09978, 0.4041, 0.1, 0.3874, 0.05423, 0.4009, 0.04551, 0.3594, 0.05394, 0.3692, 0.04058, 0.3874, 0.05423, 0.3799, 0.06106, 0.04477, 0.103, 0.02889, 0.09752, 0.04537, 0.04993, 0.05295, 0.05691, 0.07546, 0.6003, 0.06769, 0.6139, 0.04946, 0.6036, 0.05473, 0.5963, 0.03732, 0.2238, 0.02004, 0.2239, 0.02165, 0.1906, 0.03863, 0.1915, 0.03863, 0.1915, 0.02165, 0.1906, 0.02889, 0.09752, 0.04477, 0.103, 0.4301, 0.2236, 0.4128, 0.2252, 0.4112, 0.192, 0.4282, 0.1909, 0.4282, 0.1909, 0.4112, 0.192, 0.4041, 0.1, 0.4203, 0.09978, 0.4128, 0.2252, 0.3956, 0.2251, 0.3943, 0.1929, 0.4112, 0.192, 0.4112, 0.192, 0.3943, 0.1929, 0.3888, 0.1054, 0.4041, 0.1, 0.02004, 0.2239, 0.002695, 0.2223, 0.004544, 0.1895, 0.02165, 0.1906, 0.02165, 0.1906, 0.004544, 0.1895, 0.01228, 0.0974, 0.02889, 0.09752, 0.6176, 0.03664, 0.5856, 0.0375, 0.5858, 0.005239, 0.6168, 0.004091, 0.5856, 0.0375, 0.4986, 0.03781, 0.4991, 0.005415, 0.5858, 0.005239, 0.07118, 0.2249, 0.03732, 0.2238, 0.03863, 0.1915, 0.07214, 0.1928, 0.07214, 0.1928, 0.03863, 0.1915, 0.04477, 0.103, 0.07559, 0.1043, 0.3943, 0.1929, 0.361, 0.1943, 0.3576, 0.1071, 0.3888, 0.1054, 0.1043, 0.1936, 0.07214, 0.1928, 0.07559, 0.1043, 0.106, 0.1041, 0.3956, 0.2251, 0.3618, 0.2261, 0.361, 0.1943, 0.3943, 0.1929, 0.1036, 0.2256, 0.07118, 0.2249, 0.07214, 0.1928, 0.1043, 0.1936, 0.5866, 0.3519, 0.4998, 0.3533, 0.4994, 0.3213, 0.5867, 0.3193, 0.4958, 0.0692, 0.4986, 0.03781, 0.5087, 0.04745, 0.5071, 0.07553, 0.6179, 0.3526, 0.5866, 0.3519, 0.5867, 0.3193, 0.6186, 0.3197, 0.6187, 0.06865, 0.5878, 0.06972, 0.5856, 0.0375, 0.6176, 0.03664, 0.376, 0.6025, 0.3812, 0.61, 0.3616, 0.62, 0.354, 0.6051, 0.1028, 0.6041, 0.0965, 0.6208, 0.06769, 0.6139, 0.07546, 0.6003, 0.05295, 0.05691, 0.04537, 0.04993, 0.06493, 0.03621, 0.07485, 0.05067, 0.3321, 0.04803, 0.3396, 0.03099, 0.3692, 0.04058, 0.3594, 0.05394, 0.04537, 0.04993, 0.03129, 0.04063, 0.06063, 0.01667, 0.06493, 0.03621, 0.3396, 0.03099, 0.3403, 0.01099, 0.3739, 0.02209, 0.3692, 0.04058, 0.3812, 0.61, 0.3935, 0.6212, 0.3633, 0.6386, 0.3616, 0.62, 0.0965, 0.6208, 0.09692, 0.6397, 0.06528, 0.6316, 0.06769, 0.6139, 0.4998, 0.3533, 0.4387, 0.3563, 0.437, 0.3244, 0.4994, 0.3213, 0.4958, 0.0692, 0.4357, 0.06669, 0.4372, 0.03593, 0.4986, 0.03781, 0.3888, 0.1054, 0.3576, 0.1071, 0.3594, 0.05394, 0.3799, 0.06106, 0.106, 0.1041, 0.07559, 0.1043, 0.07485, 0.05067, 0.1035, 0.04513, 0.1112, 5.188e-05, 0.1112, 0.2671, 5.169e-05, 0.2671, 5.168e-05, 5.168e-05, 0.5888, 0.2877, 0.5867, 0.3193, 0.5763, 0.3098, 0.5774, 0.2816, 0.5867, 0.3193, 0.4994, 0.3213, 0.5096, 0.3108, 0.5763, 0.3098, 0.4986, 0.03781, 0.5856, 0.0375, 0.5752, 0.04779, 0.5087, 0.04745, 0.9999, 0.06569, 0.9679, 0.06572, 0.9679, 0.03353, 0.9999, 0.03349, 0.3626, 0.3328, 0.195, 0.3328, 0.2366, 0.2807, 0.3062, 0.2896, 0.936, 0.06575, 0.9041, 0.0658, 0.904, 0.03364, 0.936, 0.03357, 0.5311, 0.6672, 0.5441, 0.8328, 0.4878, 0.7896, 0.4895, 0.7193, 0.8722, 0.06588, 0.8403, 0.06598, 0.8402, 0.03385, 0.8721, 0.03373, 0.1821, 0.1672, 0.3496, 0.1672, 0.308, 0.2193, 0.2384, 0.2104, 0.8085, 0.06613, 0.7767, 0.06633, 0.7764, 0.03424, 0.8083, 0.03401, 0.5581, 0.3328, 0.5452, 0.1672, 0.6015, 0.2104, 0.5997, 0.2807, 0.7449, 0.06659, 0.7132, 0.06693, 0.7127, 0.03494, 0.7445, 0.03454, 0.7257, 0.9995, 0.5581, 0.9995, 0.5997, 0.9474, 0.6693, 0.9563, 0.6815, 0.06737, 0.65, 0.06791, 0.6493, 0.03604, 0.681, 0.03544, 0.3626, 0.1661, 0.195, 0.1661, 0.2366, 0.1141, 0.3062, 0.1229, 0.9993, 0.3563, 0.9674, 0.3561, 0.9675, 0.3228, 0.9994, 0.323, 0.9674, 0.3561, 0.9355, 0.356, 0.9357, 0.3227, 0.9675, 0.3228, 0.9355, 0.356, 0.9037, 0.3559, 0.9038, 0.3226, 0.9357, 0.3227, 0.9037, 0.3559, 0.8718, 0.3557, 0.872, 0.3225, 0.9038, 0.3226, 0.8718, 0.3557, 0.84, 0.3556, 0.8402, 0.3223, 0.872, 0.3225, 0.84, 0.3556, 0.8081, 0.3554, 0.8084, 0.3221, 0.8402, 0.3223, 0.8081, 0.3554, 0.7763, 0.3551, 0.7766, 0.3219, 0.8084, 0.3221, 0.7763, 0.3551, 0.7445, 0.3548, 0.7449, 0.3216, 0.7766, 0.3219, 0.7445, 0.3548, 0.7128, 0.3544, 0.7132, 0.3213, 0.7449, 0.3216, 0.7128, 0.3544, 0.6811, 0.3539, 0.6816, 0.3209, 0.7132, 0.3213, 0.6811, 0.3539, 0.6494, 0.3533, 0.6501, 0.3204, 0.6816, 0.3209, 0.6494, 0.3533, 0.6179, 0.3526, 0.6186, 0.3197, 0.6501, 0.3204, 0.1028, 0.6041, 0.07546, 0.6003, 0.07662, 0.574, 0.1049, 0.5748, 0.1049, 0.5748, 0.07662, 0.574, 0.07517, 0.5458, 0.1051, 0.5451, 0.1051, 0.5451, 0.07517, 0.5458, 0.07345, 0.5157, 0.1046, 0.5146, 0.1046, 0.5146, 0.07345, 0.5157, 0.072, 0.4845, 0.1038, 0.4835, 0.1038, 0.4835, 0.072, 0.4845, 0.0709, 0.4526, 0.1032, 0.4518, 0.1032, 0.4518, 0.0709, 0.4526, 0.07013, 0.4203, 0.1027, 0.4198, 0.1027, 0.4198, 0.07013, 0.4203, 0.06968, 0.3878, 0.1024, 0.3875, 0.1024, 0.3875, 0.06968, 0.3878, 0.06949, 0.3551, 0.1023, 0.3551, 0.1023, 0.3551, 0.06949, 0.3551, 0.06956, 0.3225, 0.1024, 0.3226, 0.1024, 0.3226, 0.06956, 0.3225, 0.06987, 0.2898, 0.1026, 0.2902, 0.1026, 0.2902, 0.06987, 0.2898, 0.07042, 0.2573, 0.1031, 0.2578, 0.1031, 0.2578, 0.07042, 0.2573, 0.07118, 0.2249, 0.1036, 0.2256, 0.376, 0.6025, 0.354, 0.6051, 0.3538, 0.5784, 0.3816, 0.5809, 0.3816, 0.5809, 0.3538, 0.5784, 0.3556, 0.5493, 0.3871, 0.5524, 0.3871, 0.5524, 0.3556, 0.5493, 0.3577, 0.5185, 0.3909, 0.521, 0.3909, 0.521, 0.3577, 0.5185, 0.3595, 0.4867, 0.3934, 0.4886, 0.3934, 0.4886, 0.3595, 0.4867, 0.3609, 0.4544, 0.3951, 0.4558, 0.3951, 0.4558, 0.3609, 0.4544, 0.3619, 0.4218, 0.3963, 0.4228, 0.3963, 0.4228, 0.3619, 0.4218, 0.3626, 0.3891, 0.397, 0.3897, 0.397, 0.3897, 0.3626, 0.3891, 0.3629, 0.3563, 0.3974, 0.3565, 0.3974, 0.3565, 0.3629, 0.3563, 0.363, 0.3236, 0.3974, 0.3235, 0.3974, 0.3235, 0.363, 0.3236, 0.3629, 0.2909, 0.3971, 0.2905, 0.3971, 0.2905, 0.3629, 0.2909, 0.3625, 0.2584, 0.3965, 0.2577, 0.3965, 0.2577, 0.3625, 0.2584, 0.3618, 0.2261, 0.3956, 0.2251, 0.07546, 0.6003, 0.05473, 0.5963, 0.04912, 0.5761, 0.07662, 0.574, 0.07662, 0.574, 0.04912, 0.5761, 0.04429, 0.5486, 0.07517, 0.5458, 0.07517, 0.5458, 0.04429, 0.5486, 0.04092, 0.5181, 0.07345, 0.5157, 0.07345, 0.5157, 0.04092, 0.5181, 0.03862, 0.4862, 0.072, 0.4845, 0.072, 0.4845, 0.03862, 0.4862, 0.03706, 0.4538, 0.0709, 0.4526, 0.0709, 0.4526, 0.03706, 0.4538, 0.03604, 0.421, 0.07013, 0.4203, 0.07013, 0.4203, 0.03604, 0.421, 0.03544, 0.3882, 0.06968, 0.3878, 0.06968, 0.3878, 0.03544, 0.3882, 0.0352, 0.3552, 0.06949, 0.3551, 0.06949, 0.3551, 0.0352, 0.3552, 0.03527, 0.3222, 0.06956, 0.3225, 0.06956, 0.3225, 0.03527, 0.3222, 0.03564, 0.2893, 0.06987, 0.2898, 0.06987, 0.2898, 0.03564, 0.2893, 0.03632, 0.2565, 0.07042, 0.2573, 0.07042, 0.2573, 0.03632, 0.2565, 0.03732, 0.2238, 0.07118, 0.2249, 0.9999, 0.03349, 0.9679, 0.03353, 0.9679, 0.000138, 0.9998, 9.792e-05, 0.9679, 0.03353, 0.936, 0.03357, 0.9359, 0.0001871, 0.9679, 0.000138, 0.936, 0.03357, 0.904, 0.03364, 0.904, 0.0002529, 0.9359, 0.0001871, 0.904, 0.03364, 0.8721, 0.03373, 0.872, 0.0003434, 0.904, 0.0002529, 0.8721, 0.03373, 0.8402, 0.03385, 0.84, 0.0004698, 0.872, 0.0003434, 0.8402, 0.03385, 0.8083, 0.03401, 0.8081, 0.0006437, 0.84, 0.0004698, 0.8083, 0.03401, 0.7764, 0.03424, 0.7761, 0.000884, 0.8081, 0.0006437, 0.7764, 0.03424, 0.7445, 0.03454, 0.7442, 0.00121, 0.7761, 0.000884, 0.7445, 0.03454, 0.7127, 0.03494, 0.7122, 0.001656, 0.7442, 0.00121, 0.7127, 0.03494, 0.681, 0.03544, 0.6803, 0.002255, 0.7122, 0.001656, 0.681, 0.03544, 0.6493, 0.03604, 0.6485, 0.003057, 0.6803, 0.002255, 0.6493, 0.03604, 0.6176, 0.03664, 0.6168, 0.004091, 0.6485, 0.003057, 0.04946, 0.6036, 0.03762, 0.6138, 0.01991, 0.5864, 0.03798, 0.5877, 0.03798, 0.5877, 0.01991, 0.5864, 0.01145, 0.5545, 0.02978, 0.5594, 0.02978, 0.5594, 0.01145, 0.5545, 0.00681, 0.5216, 0.02493, 0.5276, 0.02493, 0.5276, 0.00681, 0.5216, 0.003984, 0.4885, 0.02192, 0.4945, 0.02192, 0.4945, 0.003984, 0.4885, 0.002177, 0.4552, 0.01999, 0.461, 0.01999, 0.461, 0.002177, 0.4552, 0.00103, 0.422, 0.01875, 0.4272, 0.01875, 0.4272, 0.00103, 0.422, 0.000367, 0.3886, 0.01803, 0.3933, 0.01803, 0.3933, 0.000367, 0.3886, 9.792e-05, 0.3553, 0.01771, 0.3593, 0.01771, 0.3593, 9.792e-05, 0.3553, 0.0001841, 0.322, 0.01775, 0.3254, 0.01775, 0.3254, 0.0001841, 0.322, 0.000621, 0.2887, 0.01814, 0.2914, 0.01814, 0.2914, 0.000621, 0.2887, 0.001436, 0.2554, 0.01889, 0.2576, 0.01889, 0.2576, 0.001436, 0.2554, 0.002695, 0.2223, 0.02004, 0.2239, 0.3812, 0.61, 0.376, 0.6025, 0.3816, 0.5809, 0.3934, 0.5933, 0.3934, 0.5933, 0.3816, 0.5809, 0.3871, 0.5524, 0.4021, 0.5637, 0.4021, 0.5637, 0.3871, 0.5524, 0.3909, 0.521, 0.4072, 0.5308, 0.4072, 0.5308, 0.3909, 0.521, 0.3934, 0.4886, 0.4103, 0.4971, 0.4103, 0.4971, 0.3934, 0.4886, 0.3951, 0.4558, 0.4124, 0.4631, 0.4124, 0.4631, 0.3951, 0.4558, 0.3963, 0.4228, 0.4137, 0.429, 0.4137, 0.429, 0.3963, 0.4228, 0.397, 0.3897, 0.4145, 0.3949, 0.4145, 0.3949, 0.397, 0.3897, 0.3974, 0.3565, 0.4149, 0.3607, 0.4149, 0.3607, 0.3974, 0.3565, 0.3974, 0.3235, 0.415, 0.3267, 0.415, 0.3267, 0.3974, 0.3235, 0.3971, 0.2905, 0.4146, 0.2927, 0.4146, 0.2927, 0.3971, 0.2905, 0.3965, 0.2577, 0.4139, 0.2588, 0.4139, 0.2588, 0.3965, 0.2577, 0.3956, 0.2251, 0.4128, 0.2252, 0.3935, 0.6212, 0.3812, 0.61, 0.3934, 0.5933, 0.4125, 0.5921, 0.4125, 0.5921, 0.3934, 0.5933, 0.4021, 0.5637, 0.4211, 0.5585, 0.4211, 0.5585, 0.4021, 0.5637, 0.4072, 0.5308, 0.4257, 0.5247, 0.4257, 0.5247, 0.4072, 0.5308, 0.4103, 0.4971, 0.4285, 0.491, 0.4285, 0.491, 0.4103, 0.4971, 0.4124, 0.4631, 0.4304, 0.4574, 0.4304, 0.4574, 0.4124, 0.4631, 0.4137, 0.429, 0.4316, 0.4238, 0.4316, 0.4238, 0.4137, 0.429, 0.4145, 0.3949, 0.4323, 0.3902, 0.4323, 0.3902, 0.4145, 0.3949, 0.4149, 0.3607, 0.4326, 0.3567, 0.4326, 0.3567, 0.4149, 0.3607, 0.415, 0.3267, 0.4326, 0.3233, 0.4326, 0.3233, 0.415, 0.3267, 0.4146, 0.2927, 0.4322, 0.2899, 0.4322, 0.2899, 0.4146, 0.2927, 0.4139, 0.2588, 0.4314, 0.2567, 0.4314, 0.2567, 0.4139, 0.2588, 0.4128, 0.2252, 0.4301, 0.2236, 0.05473, 0.5963, 0.04946, 0.6036, 0.03798, 0.5877, 0.04912, 0.5761, 0.04912, 0.5761, 0.03798, 0.5877, 0.02978, 0.5594, 0.04429, 0.5486, 0.04429, 0.5486, 0.02978, 0.5594, 0.02493, 0.5276, 0.04092, 0.5181, 0.04092, 0.5181, 0.02493, 0.5276, 0.02192, 0.4945, 0.03862, 0.4862, 0.03862, 0.4862, 0.02192, 0.4945, 0.01999, 0.461, 0.03706, 0.4538, 0.03706, 0.4538, 0.01999, 0.461, 0.01875, 0.4272, 0.03604, 0.421, 0.03604, 0.421, 0.01875, 0.4272, 0.01803, 0.3933, 0.03544, 0.3882, 0.03544, 0.3882, 0.01803, 0.3933, 0.01771, 0.3593, 0.0352, 0.3552, 0.0352, 0.3552, 0.01771, 0.3593, 0.01775, 0.3254, 0.03527, 0.3222, 0.03527, 0.3222, 0.01775, 0.3254, 0.01814, 0.2914, 0.03564, 0.2893, 0.03564, 0.2893, 0.01814, 0.2914, 0.01889, 0.2576, 0.03632, 0.2565, 0.03632, 0.2565, 0.01889, 0.2576, 0.02004, 0.2239, 0.03732, 0.2238, 0.3625, 0.2584, 0.3299, 0.2588, 0.3295, 0.2267, 0.3618, 0.2261, 0.3299, 0.2588, 0.2974, 0.259, 0.2973, 0.227, 0.3295, 0.2267, 0.2974, 0.259, 0.2651, 0.2591, 0.2651, 0.227, 0.2973, 0.227, 0.2651, 0.2591, 0.2327, 0.259, 0.2328, 0.2269, 0.2651, 0.227, 0.2327, 0.259, 0.2003, 0.2588, 0.2006, 0.2268, 0.2328, 0.2269, 0.2003, 0.2588, 0.168, 0.2586, 0.1683, 0.2265, 0.2006, 0.2268, 0.168, 0.2586, 0.1356, 0.2583, 0.136, 0.2261, 0.1683, 0.2265, 0.1356, 0.2583, 0.1031, 0.2578, 0.1036, 0.2256, 0.136, 0.2261, 0.3629, 0.2909, 0.3301, 0.2911, 0.3299, 0.2588, 0.3625, 0.2584, 0.3301, 0.2911, 0.2975, 0.2912, 0.2974, 0.259, 0.3299, 0.2588, 0.2975, 0.2912, 0.265, 0.2912, 0.2651, 0.2591, 0.2974, 0.259, 0.265, 0.2912, 0.2326, 0.2911, 0.2327, 0.259, 0.2651, 0.2591, 0.2326, 0.2911, 0.2002, 0.2909, 0.2003, 0.2588, 0.2327, 0.259, 0.2002, 0.2909, 0.1677, 0.2907, 0.168, 0.2586, 0.2003, 0.2588, 0.1677, 0.2907, 0.1352, 0.2905, 0.1356, 0.2583, 0.168, 0.2586, 0.1352, 0.2905, 0.1026, 0.2902, 0.1031, 0.2578, 0.1356, 0.2583, 0.363, 0.3236, 0.3302, 0.3236, 0.3301, 0.2911, 0.3629, 0.2909, 0.3302, 0.3236, 0.2975, 0.3235, 0.2975, 0.2912, 0.3301, 0.2911, 0.2975, 0.3235, 0.2649, 0.3234, 0.265, 0.2912, 0.2975, 0.2912, 0.2649, 0.3234, 0.2325, 0.3233, 0.2326, 0.2911, 0.265, 0.2912, 0.2325, 0.3233, 0.2, 0.3231, 0.2002, 0.2909, 0.2326, 0.2911, 0.2, 0.3231, 0.1676, 0.323, 0.1677, 0.2907, 0.2002, 0.2909, 0.1676, 0.323, 0.135, 0.3228, 0.1352, 0.2905, 0.1677, 0.2907, 0.135, 0.3228, 0.1024, 0.3226, 0.1026, 0.2902, 0.1352, 0.2905, 0.3629, 0.3563, 0.33, 0.3561, 0.3302, 0.3236, 0.363, 0.3236, 0.33, 0.3561, 0.2973, 0.3559, 0.2975, 0.3235, 0.3302, 0.3236, 0.2973, 0.3559, 0.2648, 0.3556, 0.2649, 0.3234, 0.2975, 0.3235, 0.2648, 0.3556, 0.2323, 0.3555, 0.2325, 0.3233, 0.2649, 0.3234, 0.2323, 0.3555, 0.1999, 0.3553, 0.2, 0.3231, 0.2325, 0.3233, 0.1999, 0.3553, 0.1674, 0.3552, 0.1676, 0.323, 0.2, 0.3231, 0.1674, 0.3552, 0.1349, 0.3551, 0.135, 0.3228, 0.1676, 0.323, 0.1349, 0.3551, 0.1023, 0.3551, 0.1024, 0.3226, 0.135, 0.3228, 0.3626, 0.3891, 0.3297, 0.3886, 0.33, 0.3561, 0.3629, 0.3563, 0.3297, 0.3886, 0.297, 0.3882, 0.2973, 0.3559, 0.33, 0.3561, 0.297, 0.3882, 0.2645, 0.3879, 0.2648, 0.3556, 0.2973, 0.3559, 0.2645, 0.3879, 0.2321, 0.3876, 0.2323, 0.3555, 0.2648, 0.3556, 0.2321, 0.3876, 0.1997, 0.3874, 0.1999, 0.3553, 0.2323, 0.3555, 0.1997, 0.3874, 0.1674, 0.3873, 0.1674, 0.3552, 0.1999, 0.3553, 0.1674, 0.3873, 0.1349, 0.3874, 0.1349, 0.3551, 0.1674, 0.3552, 0.1349, 0.3874, 0.1024, 0.3875, 0.1023, 0.3551, 0.1349, 0.3551, 0.3619, 0.4218, 0.3291, 0.4211, 0.3297, 0.3886, 0.3626, 0.3891, 0.3291, 0.4211, 0.2966, 0.4205, 0.297, 0.3882, 0.3297, 0.3886, 0.2966, 0.4205, 0.2642, 0.42, 0.2645, 0.3879, 0.297, 0.3882, 0.2642, 0.42, 0.2319, 0.4197, 0.2321, 0.3876, 0.2645, 0.3879, 0.2319, 0.4197, 0.1996, 0.4195, 0.1997, 0.3874, 0.2321, 0.3876, 0.1996, 0.4195, 0.1674, 0.4194, 0.1674, 0.3873, 0.1997, 0.3874, 0.1674, 0.4194, 0.1351, 0.4195, 0.1349, 0.3874, 0.1674, 0.3873, 0.1351, 0.4195, 0.1027, 0.4198, 0.1024, 0.3875, 0.1349, 0.3874, 0.3609, 0.4544, 0.3283, 0.4534, 0.3291, 0.4211, 0.3619, 0.4218, 0.3283, 0.4534, 0.296, 0.4526, 0.2966, 0.4205, 0.3291, 0.4211, 0.296, 0.4526, 0.2637, 0.452, 0.2642, 0.42, 0.2966, 0.4205, 0.2637, 0.452, 0.2316, 0.4516, 0.2319, 0.4197, 0.2642, 0.42, 0.2316, 0.4516, 0.1995, 0.4514, 0.1996, 0.4195, 0.2319, 0.4197, 0.1995, 0.4514, 0.1674, 0.4513, 0.1674, 0.4194, 0.1996, 0.4195, 0.1674, 0.4513, 0.1353, 0.4514, 0.1351, 0.4195, 0.1674, 0.4194, 0.1353, 0.4514, 0.1032, 0.4518, 0.1027, 0.4198, 0.1351, 0.4195, 0.3595, 0.4867, 0.3273, 0.4854, 0.3283, 0.4534, 0.3609, 0.4544, 0.3273, 0.4854, 0.2953, 0.4845, 0.296, 0.4526, 0.3283, 0.4534, 0.2953, 0.4845, 0.2632, 0.4839, 0.2637, 0.452, 0.296, 0.4526, 0.2632, 0.4839, 0.2312, 0.4835, 0.2316, 0.4516, 0.2637, 0.452, 0.2312, 0.4835, 0.1993, 0.4832, 0.1995, 0.4514, 0.2316, 0.4516, 0.1993, 0.4832, 0.1674, 0.483, 0.1674, 0.4513, 0.1995, 0.4514, 0.1674, 0.483, 0.1356, 0.4831, 0.1353, 0.4514, 0.1674, 0.4513, 0.1356, 0.4831, 0.1038, 0.4835, 0.1032, 0.4518, 0.1353, 0.4514, 0.3577, 0.5185, 0.3262, 0.517, 0.3273, 0.4854, 0.3595, 0.4867, 0.3262, 0.517, 0.2945, 0.5162, 0.2953, 0.4845, 0.3273, 0.4854, 0.2945, 0.5162, 0.2627, 0.5156, 0.2632, 0.4839, 0.2953, 0.4845, 0.2627, 0.5156, 0.2309, 0.5152, 0.2312, 0.4835, 0.2632, 0.4839, 0.2309, 0.5152, 0.199, 0.5148, 0.1993, 0.4832, 0.2312, 0.4835, 0.199, 0.5148, 0.1673, 0.5145, 0.1674, 0.483, 0.1993, 0.4832, 0.1673, 0.5145, 0.1358, 0.5144, 0.1356, 0.4831, 0.1674, 0.483, 0.1358, 0.5144, 0.1046, 0.5146, 0.1038, 0.4835, 0.1356, 0.4831, 0.3556, 0.5493, 0.3251, 0.548, 0.3262, 0.517, 0.3577, 0.5185, 0.3251, 0.548, 0.2939, 0.5475, 0.2945, 0.5162, 0.3262, 0.517, 0.2939, 0.5475, 0.2623, 0.5472, 0.2627, 0.5156, 0.2945, 0.5162, 0.2623, 0.5472, 0.2305, 0.5468, 0.2309, 0.5152, 0.2627, 0.5156, 0.2305, 0.5468, 0.1986, 0.5464, 0.199, 0.5148, 0.2309, 0.5152, 0.1986, 0.5464, 0.167, 0.5458, 0.1673, 0.5145, 0.199, 0.5148, 0.167, 0.5458, 0.1357, 0.5453, 0.1358, 0.5144, 0.1673, 0.5145, 0.1357, 0.5453, 0.1051, 0.5451, 0.1046, 0.5146, 0.1358, 0.5144, 0.3538, 0.5784, 0.3246, 0.5783, 0.3251, 0.548, 0.3556, 0.5493, 0.3246, 0.5783, 0.2937, 0.5786, 0.2939, 0.5475, 0.3251, 0.548, 0.2937, 0.5786, 0.2621, 0.5787, 0.2623, 0.5472, 0.2939, 0.5475, 0.2621, 0.5787, 0.2301, 0.5786, 0.2305, 0.5468, 0.2623, 0.5472, 0.2301, 0.5786, 0.198, 0.578, 0.1986, 0.5464, 0.2305, 0.5468, 0.198, 0.578, 0.1662, 0.5772, 0.167, 0.5458, 0.1986, 0.5464, 0.1662, 0.5772, 0.135, 0.576, 0.1357, 0.5453, 0.167, 0.5458, 0.135, 0.576, 0.1049, 0.5748, 0.1051, 0.5451, 0.1357, 0.5453, 0.354, 0.6051, 0.3255, 0.6082, 0.3246, 0.5783, 0.3538, 0.5784, 0.3255, 0.6082, 0.2944, 0.6099, 0.2937, 0.5786, 0.3246, 0.5783, 0.2944, 0.6099, 0.2622, 0.6107, 0.2621, 0.5787, 0.2937, 0.5786, 0.2622, 0.6107, 0.2297, 0.6106, 0.2301, 0.5786, 0.2621, 0.5787, 0.2297, 0.6106, 0.1972, 0.61, 0.198, 0.578, 0.2301, 0.5786, 0.1972, 0.61, 0.1649, 0.6088, 0.1662, 0.5772, 0.198, 0.578, 0.1649, 0.6088, 0.1332, 0.6069, 0.135, 0.576, 0.1662, 0.5772, 0.1332, 0.6069, 0.1028, 0.6041, 0.1049, 0.5748, 0.135, 0.576, 0.195, 0.3328, 0.1821, 0.1672, 0.2384, 0.2104, 0.2366, 0.2807, 0.6506, 0.2888, 0.6194, 0.2883, 0.6199, 0.2569, 0.651, 0.2572, 0.5452, 0.8339, 0.7127, 0.8339, 0.6711, 0.8859, 0.6015, 0.8771, 0.6512, 0.2257, 0.62, 0.2256, 0.6201, 0.1942, 0.6513, 0.1942, 0.1821, 0.0005188, 0.3496, 0.0005187, 0.308, 0.05259, 0.2384, 0.04372, 0.6512, 0.1627, 0.62, 0.1629, 0.6197, 0.1315, 0.651, 0.1312, 0.195, 0.6661, 0.1821, 0.5005, 0.2384, 0.5437, 0.2366, 0.6141, 0.6506, 0.09961, 0.6194, 0.1001, 0.6187, 0.06865, 0.65, 0.06791, 0.6816, 0.3209, 0.6501, 0.3204, 0.6506, 0.2888, 0.682, 0.2892, 0.682, 0.2892, 0.6506, 0.2888, 0.651, 0.2572, 0.6823, 0.2575, 0.6823, 0.2575, 0.651, 0.2572, 0.6512, 0.2257, 0.6825, 0.2258, 0.6825, 0.2258, 0.6512, 0.2257, 0.6513, 0.1942, 0.6826, 0.1942, 0.6826, 0.1942, 0.6513, 0.1942, 0.6512, 0.1627, 0.6825, 0.1626, 0.6825, 0.1626, 0.6512, 0.1627, 0.651, 0.1312, 0.6823, 0.1309, 0.6823, 0.1309, 0.651, 0.1312, 0.6506, 0.09961, 0.682, 0.09918, 0.682, 0.09918, 0.6506, 0.09961, 0.65, 0.06791, 0.6815, 0.06737, 0.3626, 0.9995, 0.195, 0.9995, 0.2366, 0.9474, 0.3062, 0.9563, 0.7135, 0.2895, 0.682, 0.2892, 0.6823, 0.2575, 0.7138, 0.2577, 0.3626, 0.4995, 0.195, 0.4995, 0.2366, 0.4474, 0.3062, 0.4563, 0.7139, 0.2259, 0.6825, 0.2258, 0.6826, 0.1942, 0.714, 0.1942, 0.181, 0.6661, 0.01349, 0.6661, 0.0551, 0.6141, 0.1247, 0.6229, 0.7139, 0.1624, 0.6825, 0.1626, 0.6823, 0.1309, 0.7138, 0.1307, 0.195, 0.1661, 0.1821, 0.0005188, 0.2384, 0.04372, 0.2366, 0.1141, 0.7135, 0.09883, 0.682, 0.09918, 0.6815, 0.06737, 0.7132, 0.06693, 0.7449, 0.3216, 0.7132, 0.3213, 0.7135, 0.2895, 0.7452, 0.2897, 0.7452, 0.2897, 0.7135, 0.2895, 0.7138, 0.2577, 0.7454, 0.2579, 0.7454, 0.2579, 0.7138, 0.2577, 0.7139, 0.2259, 0.7455, 0.226, 0.7455, 0.226, 0.7139, 0.2259, 0.714, 0.1942, 0.7455, 0.1942, 0.7455, 0.1942, 0.714, 0.1942, 0.7139, 0.1624, 0.7455, 0.1623, 0.7455, 0.1623, 0.7139, 0.1624, 0.7138, 0.1307, 0.7454, 0.1305, 0.7454, 0.1305, 0.7138, 0.1307, 0.7135, 0.09883, 0.7452, 0.09856, 0.7452, 0.09856, 0.7135, 0.09883, 0.7132, 0.06693, 0.7449, 0.06659, 0.1821, 0.3339, 0.3496, 0.3339, 0.308, 0.3859, 0.2384, 0.3771, 0.7768, 0.2899, 0.7452, 0.2897, 0.7454, 0.2579, 0.777, 0.258, 0.3766, 0.4995, 0.3636, 0.3339, 0.42, 0.3771, 0.4182, 0.4474, 0.7771, 0.2261, 0.7455, 0.226, 0.7455, 0.1942, 0.7772, 0.1942, 0.9072, 0.8328, 0.7397, 0.8328, 0.7813, 0.7807, 0.8508, 0.7896, 0.7771, 0.1623, 0.7455, 0.1623, 0.7454, 0.1305, 0.777, 0.1303, 0.0005187, 0.5005, 0.1681, 0.5005, 0.1264, 0.5526, 0.05689, 0.5437, 0.7769, 0.09836, 0.7452, 0.09856, 0.7449, 0.06659, 0.7767, 0.06633, 0.8084, 0.3221, 0.7766, 0.3219, 0.7768, 0.2899, 0.8086, 0.2901, 0.8086, 0.2901, 0.7768, 0.2899, 0.777, 0.258, 0.8087, 0.2581, 0.8087, 0.2581, 0.777, 0.258, 0.7771, 0.2261, 0.8088, 0.2262, 0.8088, 0.2262, 0.7771, 0.2261, 0.7772, 0.1942, 0.8088, 0.1942, 0.8088, 0.1942, 0.7772, 0.1942, 0.7771, 0.1623, 0.8088, 0.1622, 0.8088, 0.1622, 0.7771, 0.1623, 0.777, 0.1303, 0.8088, 0.1302, 0.8088, 0.1302, 0.777, 0.1303, 0.7769, 0.09836, 0.8086, 0.0982, 0.8086, 0.0982, 0.7769, 0.09836, 0.7767, 0.06633, 0.8085, 0.06613, 0.7257, 0.3328, 0.5581, 0.3328, 0.5997, 0.2807, 0.6693, 0.2896, 0.8403, 0.2903, 0.8086, 0.2901, 0.8087, 0.2581, 0.8404, 0.2582, 0.5441, 0.8328, 0.3766, 0.8328, 0.4182, 0.7807, 0.4878, 0.7896, 0.8405, 0.2262, 0.8088, 0.2262, 0.8088, 0.1942, 0.8406, 0.1942, 0.01349, 0.6661, 0.0005187, 0.5005, 0.05689, 0.5437, 0.0551, 0.6141, 0.8406, 0.1622, 0.8088, 0.1622, 0.8088, 0.1302, 0.8405, 0.1301, 0.5452, 0.1672, 0.7127, 0.1672, 0.6711, 0.2193, 0.6015, 0.2104, 0.8405, 0.09808, 0.8086, 0.0982, 0.8085, 0.06613, 0.8403, 0.06598, 0.872, 0.3225, 0.8402, 0.3223, 0.8403, 0.2903, 0.8721, 0.2904, 0.8721, 0.2904, 0.8403, 0.2903, 0.8404, 0.2582, 0.8722, 0.2583, 0.8722, 0.2583, 0.8404, 0.2582, 0.8405, 0.2262, 0.8723, 0.2263, 0.8723, 0.2263, 0.8405, 0.2262, 0.8406, 0.1942, 0.8724, 0.1942, 0.8724, 0.1942, 0.8406, 0.1942, 0.8406, 0.1622, 0.8724, 0.1622, 0.8724, 0.1622, 0.8406, 0.1622, 0.8405, 0.1301, 0.8724, 0.1301, 0.8724, 0.1301, 0.8405, 0.1301, 0.8405, 0.09808, 0.8723, 0.098, 0.8723, 0.098, 0.8405, 0.09808, 0.8403, 0.06598, 0.8722, 0.06588, 0.7127, 0.5005, 0.7257, 0.6661, 0.6693, 0.6229, 0.6711, 0.5526, 0.9039, 0.2905, 0.8721, 0.2904, 0.8722, 0.2583, 0.9041, 0.2584, 0.9072, 0.4995, 0.7397, 0.4995, 0.7813, 0.4474, 0.8508, 0.4563, 0.9041, 0.2263, 0.8723, 0.2263, 0.8724, 0.1942, 0.9042, 0.1943, 0.3626, 0.6661, 0.195, 0.6661, 0.2366, 0.6141, 0.3062, 0.6229, 0.9042, 0.1622, 0.8724, 0.1622, 0.8724, 0.1301, 0.9042, 0.1301, 0.1821, 0.5005, 0.3496, 0.5005, 0.308, 0.5526, 0.2384, 0.5437, 0.9042, 0.09795, 0.8723, 0.098, 0.8722, 0.06588, 0.9041, 0.0658, 0.9357, 0.3227, 0.9038, 0.3226, 0.9039, 0.2905, 0.9358, 0.2906, 0.9358, 0.2906, 0.9039, 0.2905, 0.9041, 0.2584, 0.9359, 0.2585, 0.9359, 0.2585, 0.9041, 0.2584, 0.9041, 0.2263, 0.936, 0.2264, 0.936, 0.2264, 0.9041, 0.2263, 0.9042, 0.1943, 0.936, 0.1943, 0.936, 0.1943, 0.9042, 0.1943, 0.9042, 0.1622, 0.9361, 0.1622, 0.9361, 0.1622, 0.9042, 0.1622, 0.9042, 0.1301, 0.9361, 0.1301, 0.9361, 0.1301, 0.9042, 0.1301, 0.9042, 0.09795, 0.9361, 0.09791, 0.9361, 0.09791, 0.9042, 0.09795, 0.9041, 0.0658, 0.936, 0.06575, 0.3766, 0.8328, 0.3636, 0.6672, 0.42, 0.7104, 0.4182, 0.7807, 0.9677, 0.2907, 0.9358, 0.2906, 0.9359, 0.2585, 0.9678, 0.2586, 0.0005187, 0.3339, 0.1681, 0.3339, 0.1264, 0.3859, 0.05689, 0.3771, 0.9678, 0.2265, 0.936, 0.2264, 0.936, 0.1943, 0.9679, 0.1944, 0.1681, 0.8339, 0.181, 0.9995, 0.1247, 0.9563, 0.1264, 0.8859, 0.968, 0.1622, 0.9361, 0.1622, 0.9361, 0.1301, 0.968, 0.1301, 0.5441, 0.4995, 0.3766, 0.4995, 0.4182, 0.4474, 0.4878, 0.4563, 0.968, 0.09789, 0.9361, 0.09791, 0.936, 0.06575, 0.9679, 0.06572, 0.9994, 0.323, 0.9675, 0.3228, 0.9677, 0.2907, 0.9995, 0.2908, 0.9995, 0.2908, 0.9677, 0.2907, 0.9678, 0.2586, 0.9996, 0.2587, 0.9996, 0.2587, 0.9678, 0.2586, 0.9678, 0.2265, 0.9997, 0.2266, 0.9997, 0.2266, 0.9678, 0.2265, 0.9679, 0.1944, 0.9998, 0.1944, 0.9998, 0.1944, 0.9679, 0.1944, 0.968, 0.1622, 0.9999, 0.1622, 0.9999, 0.1622, 0.968, 0.1622, 0.968, 0.1301, 0.9999, 0.1301, 0.9999, 0.1301, 0.968, 0.1301, 0.968, 0.09789, 0.9999, 0.09789, 0.9999, 0.09789, 0.968, 0.09789, 0.9679, 0.06572, 0.9999, 0.06569, 0.5856, 0.0375, 0.5878, 0.06972, 0.5765, 0.07601, 0.5752, 0.04779, 0.5878, 0.06972, 0.5884, 0.1008, 0.577, 0.1051, 0.5765, 0.07601, 0.5884, 0.1008, 0.5887, 0.1318, 0.5772, 0.1344, 0.577, 0.1051, 0.5887, 0.1318, 0.5889, 0.163, 0.5773, 0.1639, 0.5772, 0.1344, 0.5889, 0.163, 0.589, 0.1943, 0.5774, 0.1935, 0.5773, 0.1639, 0.589, 0.1943, 0.589, 0.2255, 0.5775, 0.223, 0.5774, 0.1935, 0.589, 0.2255, 0.589, 0.2566, 0.5775, 0.2524, 0.5775, 0.223, 0.589, 0.2566, 0.5888, 0.2877, 0.5774, 0.2816, 0.5775, 0.2524, 0.9999, 5.303e-05, 0.9999, 0.2671, 0.8888, 0.2671, 0.8888, 5.29e-05, 0.8888, 5.29e-05, 0.8888, 0.2671, 0.7777, 0.2671, 0.7777, 5.276e-05, 0.7777, 5.276e-05, 0.7777, 0.2671, 0.6666, 0.2671, 0.6666, 5.263e-05, 0.6666, 5.263e-05, 0.6666, 0.2671, 0.5555, 0.2671, 0.5555, 5.249e-05, 0.5555, 5.249e-05, 0.5555, 0.2671, 0.4445, 0.2671, 0.4445, 5.229e-05, 0.4445, 5.229e-05, 0.4445, 0.2671, 0.3334, 0.2671, 0.3334, 5.215e-05, 0.3334, 5.215e-05, 0.3334, 0.2671, 0.2223, 0.2671, 0.2223, 5.201e-05, 0.2223, 5.201e-05, 0.2223, 0.2671, 0.1112, 0.2671, 0.1112, 5.188e-05, 0.3576, 0.1071, 0.3279, 0.1065, 0.3321, 0.04803, 0.3594, 0.05394, 0.3279, 0.1065, 0.2972, 0.1053, 0.3011, 0.04406, 0.3321, 0.04803, 0.2972, 0.1053, 0.2657, 0.1043, 0.2685, 0.04158, 0.3011, 0.04406, 0.2657, 0.1043, 0.2337, 0.1036, 0.2353, 0.04019, 0.2685, 0.04158, 0.2337, 0.1036, 0.2015, 0.1033, 0.2018, 0.03972, 0.2353, 0.04019, 0.2015, 0.1033, 0.1693, 0.1033, 0.1684, 0.04014, 0.2018, 0.03972, 0.1693, 0.1033, 0.1374, 0.1036, 0.1353, 0.04178, 0.1684, 0.04014, 0.1374, 0.1036, 0.106, 0.1041, 0.1035, 0.04513, 0.1353, 0.04178, 0.4994, 0.3213, 0.437, 0.3244, 0.435, 0.2919, 0.4963, 0.2889, 0.4963, 0.2889, 0.435, 0.2919, 0.4338, 0.2595, 0.4952, 0.2574, 0.4952, 0.2574, 0.4338, 0.2595, 0.4331, 0.2271, 0.4947, 0.226, 0.4947, 0.226, 0.4331, 0.2271, 0.4328, 0.1948, 0.4944, 0.1945, 0.4944, 0.1945, 0.4328, 0.1948, 0.4329, 0.1626, 0.4943, 0.163, 0.4943, 0.163, 0.4329, 0.1626, 0.4334, 0.1305, 0.4946, 0.1316, 0.4946, 0.1316, 0.4334, 0.1305, 0.4343, 0.09853, 0.495, 0.1003, 0.495, 0.1003, 0.4343, 0.09853, 0.4357, 0.06669, 0.4958, 0.0692, 0.3616, 0.62, 0.3633, 0.6386, 0.3299, 0.6452, 0.3313, 0.6258, 0.3313, 0.6258, 0.3299, 0.6452, 0.2963, 0.6479, 0.2982, 0.6285, 0.2982, 0.6285, 0.2963, 0.6479, 0.2628, 0.649, 0.2642, 0.6296, 0.2642, 0.6296, 0.2628, 0.649, 0.2293, 0.649, 0.2301, 0.6297, 0.2301, 0.6297, 0.2293, 0.649, 0.1959, 0.6482, 0.196, 0.629, 0.196, 0.629, 0.1959, 0.6482, 0.1627, 0.6466, 0.1621, 0.6275, 0.1621, 0.6275, 0.1627, 0.6466, 0.1296, 0.6441, 0.1287, 0.625, 0.1287, 0.625, 0.1296, 0.6441, 0.09692, 0.6397, 0.0965, 0.6208, 0.06493, 0.03621, 0.06063, 0.01667, 0.09621, 0.006522, 0.09619, 0.02725, 0.09619, 0.02725, 0.09621, 0.006522, 0.1319, 0.002164, 0.1307, 0.02261, 0.1307, 0.02261, 0.1319, 0.002164, 0.1671, 0.0004189, 0.1659, 0.02057, 0.1659, 0.02057, 0.1671, 0.0004189, 0.2019, 9.792e-05, 0.2012, 0.02002, 0.2012, 0.02002, 0.2019, 9.792e-05, 0.2365, 0.0006782, 0.2364, 0.02062, 0.2364, 0.02062, 0.2365, 0.0006782, 0.271, 0.002282, 0.2715, 0.02227, 0.2715, 0.02227, 0.271, 0.002282, 0.3057, 0.005336, 0.3062, 0.02541, 0.3062, 0.02541, 0.3057, 0.005336, 0.3403, 0.01099, 0.3396, 0.03099, 0.07485, 0.05067, 0.06493, 0.03621, 0.09619, 0.02725, 0.1035, 0.04513, 0.1035, 0.04513, 0.09619, 0.02725, 0.1307, 0.02261, 0.1353, 0.04178, 0.1353, 0.04178, 0.1307, 0.02261, 0.1659, 0.02057, 0.1684, 0.04014, 0.1684, 0.04014, 0.1659, 0.02057, 0.2012, 0.02002, 0.2018, 0.03972, 0.2018, 0.03972, 0.2012, 0.02002, 0.2364, 0.02062, 0.2353, 0.04019, 0.2353, 0.04019, 0.2364, 0.02062, 0.2715, 0.02227, 0.2685, 0.04158, 0.2685, 0.04158, 0.2715, 0.02227, 0.3062, 0.02541, 0.3011, 0.04406, 0.3011, 0.04406, 0.3062, 0.02541, 0.3396, 0.03099, 0.3321, 0.04803, 0.354, 0.6051, 0.3616, 0.62, 0.3313, 0.6258, 0.3255, 0.6082, 0.3255, 0.6082, 0.3313, 0.6258, 0.2982, 0.6285, 0.2944, 0.6099, 0.2944, 0.6099, 0.2982, 0.6285, 0.2642, 0.6296, 0.2622, 0.6107, 0.2622, 0.6107, 0.2642, 0.6296, 0.2301, 0.6297, 0.2297, 0.6106, 0.2297, 0.6106, 0.2301, 0.6297, 0.196, 0.629, 0.1972, 0.61, 0.1972, 0.61, 0.196, 0.629, 0.1621, 0.6275, 0.1649, 0.6088, 0.1649, 0.6088, 0.1621, 0.6275, 0.1287, 0.625, 0.1332, 0.6069, 0.1332, 0.6069, 0.1287, 0.625, 0.0965, 0.6208, 0.1028, 0.6041, 0.6186, 0.3197, 0.5867, 0.3193, 0.5888, 0.2877, 0.6194, 0.2883, 0.6194, 0.2883, 0.5888, 0.2877, 0.589, 0.2566, 0.6199, 0.2569, 0.6199, 0.2569, 0.589, 0.2566, 0.589, 0.2255, 0.62, 0.2256, 0.62, 0.2256, 0.589, 0.2255, 0.589, 0.1943, 0.6201, 0.1942, 0.6201, 0.1942, 0.589, 0.1943, 0.5889, 0.163, 0.62, 0.1629, 0.62, 0.1629, 0.5889, 0.163, 0.5887, 0.1318, 0.6197, 0.1315, 0.6197, 0.1315, 0.5887, 0.1318, 0.5884, 0.1008, 0.6194, 0.1001, 0.6194, 0.1001, 0.5884, 0.1008, 0.5878, 0.06972, 0.6187, 0.06865, 0.4994, 0.3213, 0.4963, 0.2889, 0.5077, 0.2823, 0.5096, 0.3108, 0.4963, 0.2889, 0.4952, 0.2574, 0.5067, 0.2529, 0.5077, 0.2823, 0.4952, 0.2574, 0.4947, 0.226, 0.5063, 0.2233, 0.5067, 0.2529, 0.4947, 0.226, 0.4944, 0.1945, 0.506, 0.1936, 0.5063, 0.2233, 0.4944, 0.1945, 0.4943, 0.163, 0.506, 0.1639, 0.506, 0.1936, 0.4943, 0.163, 0.4946, 0.1316, 0.5061, 0.1342, 0.506, 0.1639, 0.4946, 0.1316, 0.495, 0.1003, 0.5065, 0.1047, 0.5061, 0.1342, 0.495, 0.1003, 0.4958, 0.0692, 0.5071, 0.07553, 0.5065, 0.1047, 0.3618, 0.2261, 0.3295, 0.2267, 0.3291, 0.1949, 0.361, 0.1943, 0.3295, 0.2267, 0.2973, 0.227, 0.2971, 0.1952, 0.3291, 0.1949, 0.2973, 0.227, 0.2651, 0.227, 0.2651, 0.1952, 0.2971, 0.1952, 0.2651, 0.227, 0.2328, 0.2269, 0.233, 0.195, 0.2651, 0.1952, 0.2328, 0.2269, 0.2006, 0.2268, 0.2008, 0.1948, 0.233, 0.195, 0.2006, 0.2268, 0.1683, 0.2265, 0.1686, 0.1945, 0.2008, 0.1948, 0.1683, 0.2265, 0.136, 0.2261, 0.1364, 0.1942, 0.1686, 0.1945, 0.136, 0.2261, 0.1036, 0.2256, 0.1043, 0.1936, 0.1364, 0.1942, 0.361, 0.1943, 0.3291, 0.1949, 0.3279, 0.1065, 0.3576, 0.1071, 0.3291, 0.1949, 0.2971, 0.1952, 0.2972, 0.1053, 0.3279, 0.1065, 0.2971, 0.1952, 0.2651, 0.1952, 0.2657, 0.1043, 0.2972, 0.1053, 0.2651, 0.1952, 0.233, 0.195, 0.2337, 0.1036, 0.2657, 0.1043, 0.233, 0.195, 0.2008, 0.1948, 0.2015, 0.1033, 0.2337, 0.1036, 0.2008, 0.1948, 0.1686, 0.1945, 0.1693, 0.1033, 0.2015, 0.1033, 0.1686, 0.1945, 0.1364, 0.1942, 0.1374, 0.1036, 0.1693, 0.1033, 0.1364, 0.1942, 0.1043, 0.1936, 0.106, 0.1041, 0.1374, 0.1036, 0.42, 0.8771, 0.4895, 0.8859, 0.4878, 0.9563, 0.4182, 0.9474, 0.7831, 0.8771, 0.8526, 0.8859, 0.8508, 0.9563, 0.7813, 0.9474, 0.6015, 0.8771, 0.6711, 0.8859, 0.6693, 0.9563, 0.5997, 0.9474, 0.2384, 0.8771, 0.308, 0.8859, 0.3062, 0.9563, 0.2366, 0.9474, 0.7831, 0.7104, 0.8526, 0.7193, 0.8508, 0.7896, 0.7813, 0.7807, 0.7831, 0.3771, 0.8526, 0.3859, 0.8508, 0.4563, 0.7813, 0.4474, 0.42, 0.7104, 0.4895, 0.7193, 0.4878, 0.7896, 0.4182, 0.7807, 0.05689, 0.5437, 0.1264, 0.5526, 0.1247, 0.6229, 0.0551, 0.6141, 0.2384, 0.04372, 0.308, 0.05259, 0.3062, 0.1229, 0.2366, 0.1141, 0.2384, 0.2104, 0.308, 0.2193, 0.3062, 0.2896, 0.2366, 0.2807, 0.7831, 0.5437, 0.8526, 0.5526, 0.8508, 0.6229, 0.7813, 0.6141, 0.42, 0.5437, 0.4895, 0.5526, 0.4878, 0.6229, 0.4182, 0.6141, 0.05689, 0.7104, 0.1264, 0.7193, 0.1247, 0.7896, 0.0551, 0.7807, 0.6015, 0.04372, 0.6711, 0.05259, 0.6693, 0.1229, 0.5997, 0.1141, 0.42, 0.04372, 0.4895, 0.05259, 0.4878, 0.1229, 0.4182, 0.1141, 0.6015, 0.3771, 0.6711, 0.3859, 0.6693, 0.4563, 0.5997, 0.4474, 0.7831, 0.2104, 0.8526, 0.2193, 0.8508, 0.2896, 0.7813, 0.2807, 0.7831, 0.04372, 0.8526, 0.05259, 0.8509, 0.1229, 0.7813, 0.1141, 0.42, 0.3771, 0.4895, 0.3859, 0.4878, 0.4563, 0.4182, 0.4474, 0.2384, 0.5437, 0.308, 0.5526, 0.3062, 0.6229, 0.2366, 0.6141, 0.6015, 0.2104, 0.6711, 0.2193, 0.6693, 0.2896, 0.5997, 0.2807, 0.2384, 0.3771, 0.308, 0.3859, 0.3062, 0.4563, 0.2366, 0.4474, 0.6015, 0.7104, 0.6711, 0.7193, 0.6693, 0.7896, 0.5997, 0.7807, 0.42, 0.2104, 0.4895, 0.2193, 0.4878, 0.2896, 0.4182, 0.2807, 0.05689, 0.8771, 0.1264, 0.8859, 0.1247, 0.9563, 0.0551, 0.9474, 0.6015, 0.5437, 0.6711, 0.5526, 0.6693, 0.6229, 0.5997, 0.6141, 0.05689, 0.3771, 0.1264, 0.3859, 0.1247, 0.4563, 0.0551, 0.4474, 0.05689, 0.04372, 0.1264, 0.05259, 0.1247, 0.1229, 0.0551, 0.1141, 0.2384, 0.7104, 0.308, 0.7193, 0.3062, 0.7896, 0.2366, 0.7807, 0.05689, 0.2104, 0.1264, 0.2193, 0.1247, 0.2896, 0.0551, 0.2807, 0.9072, 0.9995, 0.7397, 0.9995, 0.7813, 0.9474, 0.8508, 0.9563, 0.195, 0.4995, 0.1821, 0.3339, 0.2384, 0.3771, 0.2366, 0.4474, 0.7267, 0.3339, 0.8942, 0.3339, 0.8526, 0.3859, 0.7831, 0.3771, 0.1681, 0.5005, 0.181, 0.6661, 0.1247, 0.6229, 0.1264, 0.5526, 0.5441, 0.9995, 0.3766, 0.9995, 0.4182, 0.9474, 0.4878, 0.9563, 0.5311, 0.3339, 0.5441, 0.4995, 0.4878, 0.4563, 0.4895, 0.3859, 0.3496, 0.0005187, 0.3626, 0.1661, 0.3062, 0.1229, 0.308, 0.05259, 0.3766, 0.9995, 0.3636, 0.8339, 0.42, 0.8771, 0.4182, 0.9474, 0.5311, 0.8339, 0.5441, 0.9995, 0.4878, 0.9563, 0.4895, 0.8859, 0.3496, 0.5005, 0.3626, 0.6661, 0.3062, 0.6229, 0.308, 0.5526, 0.3496, 0.1672, 0.3626, 0.3328, 0.3062, 0.2896, 0.308, 0.2193, 0.7397, 0.9995, 0.7267, 0.8339, 0.7831, 0.8771, 0.7813, 0.9474, 0.7257, 0.8328, 0.5581, 0.8328, 0.5997, 0.7807, 0.6693, 0.7896, 0.8942, 0.8339, 0.9072, 0.9995, 0.8508, 0.9563, 0.8526, 0.8859, 0.7127, 0.1672, 0.7257, 0.3328, 0.6693, 0.2896, 0.6711, 0.2193, 0.3636, 0.1672, 0.5311, 0.1672, 0.4895, 0.2193, 0.42, 0.2104, 0.5581, 0.9995, 0.5452, 0.8339, 0.6015, 0.8771, 0.5997, 0.9474, 0.5441, 0.3328, 0.3766, 0.3328, 0.4182, 0.2807, 0.4878, 0.2896, 0.7127, 0.8339, 0.7257, 0.9995, 0.6693, 0.9563, 0.6711, 0.8859, 0.3496, 0.3339, 0.3626, 0.4995, 0.3062, 0.4563, 0.308, 0.3859, 0.0005187, 0.8339, 0.1681, 0.8339, 0.1264, 0.8859, 0.05689, 0.8771, 0.195, 0.9995, 0.1821, 0.8339, 0.2384, 0.8771, 0.2366, 0.9474, 0.9072, 0.6661, 0.7397, 0.6661, 0.7813, 0.6141, 0.8508, 0.6229, 0.181, 0.9995, 0.0135, 0.9995, 0.0551, 0.9474, 0.1247, 0.9563, 0.3496, 0.8339, 0.3626, 0.9995, 0.3062, 0.9563, 0.308, 0.8859, 0.3766, 0.1661, 0.3636, 0.0005187, 0.42, 0.04372, 0.4182, 0.1141, 0.3636, 0.5005, 0.5311, 0.5005, 0.4895, 0.5526, 0.42, 0.5437, 0.5452, 0.5005, 0.7127, 0.5005, 0.6711, 0.5526, 0.6015, 0.5437, 0.7397, 0.8328, 0.7267, 0.6672, 0.7831, 0.7104, 0.7813, 0.7807, 0.5441, 0.6661, 0.3766, 0.6661, 0.4182, 0.6141, 0.4878, 0.6229, 0.7257, 0.6661, 0.5581, 0.6661, 0.5997, 0.6141, 0.6693, 0.6229, 0.8942, 0.6672, 0.9072, 0.8328, 0.8508, 0.7896, 0.8526, 0.7193, 0.5581, 0.4995, 0.5452, 0.3339, 0.6015, 0.3771, 0.5997, 0.4474, 0.0005187, 0.6672, 0.1681, 0.6672, 0.1264, 0.7193, 0.05689, 0.7104, 0.7267, 0.8339, 0.8942, 0.8339, 0.8526, 0.8859, 0.7831, 0.8771, 0.181, 0.8328, 0.0135, 0.8328, 0.0551, 0.7807, 0.1247, 0.7896, 0.7397, 0.4995, 0.7267, 0.3339, 0.7831, 0.3771, 0.7813, 0.4474, 0.0135, 0.4995, 0.0005187, 0.3339, 0.05689, 0.3771, 0.0551, 0.4474, 0.7397, 0.3328, 0.7267, 0.1672, 0.7831, 0.2104, 0.7813, 0.2807, 0.5452, 0.0005187, 0.7127, 0.0005188, 0.6711, 0.05259, 0.6015, 0.04372, 0.8942, 0.3339, 0.9072, 0.4995, 0.8508, 0.4563, 0.8526, 0.3859, 0.7257, 0.1661, 0.5581, 0.1661, 0.5997, 0.1141, 0.6693, 0.1229, 0.0135, 0.1661, 0.0005187, 0.0005189, 0.05689, 0.04372, 0.0551, 0.1141, 0.7397, 0.1661, 0.7267, 0.0005187, 0.7831, 0.04372, 0.7813, 0.1141, 0.7267, 0.6672, 0.8942, 0.6672, 0.8526, 0.7193, 0.7831, 0.7104, 0.195, 0.8328, 0.1821, 0.6672, 0.2384, 0.7104, 0.2366, 0.7807, 0.5311, 0.0005188, 0.5441, 0.1661, 0.4878, 0.1229, 0.4895, 0.05259, 0.0135, 0.3328, 0.0005187, 0.1672, 0.05689, 0.2104, 0.0551, 0.2807, 0.7127, 0.3339, 0.7257, 0.4995, 0.6693, 0.4563, 0.6711, 0.3859, 0.1681, 0.3339, 0.181, 0.4995, 0.1247, 0.4563, 0.1264, 0.3859, 0.181, 0.4995, 0.0135, 0.4995, 0.0551, 0.4474, 0.1247, 0.4563, 0.8942, 0.1672, 0.9072, 0.3328, 0.8508, 0.2896, 0.8526, 0.2193, 0.0005187, 0.0005189, 0.1681, 0.0005187, 0.1264, 0.05259, 0.05689, 0.04372, 0.1681, 0.0005187, 0.181, 0.1661, 0.1247, 0.1229, 0.1264, 0.05259, 0.181, 0.1661, 0.0135, 0.1661, 0.0551, 0.1141, 0.1247, 0.1229, 0.8942, 0.0005188, 0.9072, 0.1661, 0.8509, 0.1229, 0.8526, 0.05259, 0.1821, 0.6672, 0.3496, 0.6672, 0.308, 0.7193, 0.2384, 0.7104, 0.5441, 0.1661, 0.3766, 0.1661, 0.4182, 0.1141, 0.4878, 0.1229, 0.3496, 0.6672, 0.3626, 0.8328, 0.3062, 0.7896, 0.308, 0.7193, 0.3626, 0.8328, 0.195, 0.8328, 0.2366, 0.7807, 0.3062, 0.7896, 0.7397, 0.6661, 0.7267, 0.5005, 0.7831, 0.5437, 0.7813, 0.6141, 0.5452, 0.3339, 0.7127, 0.3339, 0.6711, 0.3859, 0.6015, 0.3771, 0.0005187, 0.1672, 0.1681, 0.1672, 0.1264, 0.2193, 0.05689, 0.2104, 0.7257, 0.4995, 0.5581, 0.4995, 0.5997, 0.4474, 0.6693, 0.4563, 0.1681, 0.1672, 0.181, 0.3328, 0.1247, 0.2896, 0.1264, 0.2193, 0.181, 0.3328, 0.0135, 0.3328, 0.0551, 0.2807, 0.1247, 0.2896, 0.3766, 0.6661, 0.3636, 0.5005, 0.42, 0.5437, 0.4182, 0.6141, 0.7267, 0.1672, 0.8942, 0.1672, 0.8526, 0.2193, 0.7831, 0.2104, 0.3636, 0.8339, 0.5311, 0.8339, 0.4895, 0.8859, 0.42, 0.8771, 0.9072, 0.3328, 0.7397, 0.3328, 0.7813, 0.2807, 0.8508, 0.2896, 0.5581, 0.8328, 0.5452, 0.6672, 0.6015, 0.7104, 0.5997, 0.7807, 0.0135, 0.8328, 0.0005187, 0.6672, 0.05689, 0.7104, 0.0551, 0.7807, 0.7267, 0.0005187, 0.8942, 0.0005188, 0.8526, 0.05259, 0.7831, 0.04372, 0.9072, 0.1661, 0.7397, 0.1661, 0.7813, 0.1141, 0.8509, 0.1229, 0.3636, 0.6672, 0.5311, 0.6672, 0.4895, 0.7193, 0.42, 0.7104, 0.3766, 0.3328, 0.3636, 0.1672, 0.42, 0.2104, 0.4182, 0.2807, 0.5581, 0.1661, 0.5452, 0.0005187, 0.6015, 0.04372, 0.5997, 0.1141, 0.1821, 0.8339, 0.3496, 0.8339, 0.308, 0.8859, 0.2384, 0.8771, 0.7267, 0.5005, 0.8942, 0.5005, 0.8526, 0.5526, 0.7831, 0.5437, 0.0135, 0.9995, 0.0005187, 0.8339, 0.05689, 0.8771, 0.0551, 0.9474, 0.8942, 0.5005, 0.9072, 0.6661, 0.8508, 0.6229, 0.8526, 0.5526, 0.3636, 0.0005187, 0.5311, 0.0005188, 0.4895, 0.05259, 0.42, 0.04372, 0.5581, 0.6661, 0.5452, 0.5005, 0.6015, 0.5437, 0.5997, 0.6141, 0.5311, 0.5005, 0.5441, 0.6661, 0.4878, 0.6229, 0.4895, 0.5526, 0.7127, 0.6672, 0.7257, 0.8328, 0.6693, 0.7896, 0.6711, 0.7193, 0.3636, 0.3339, 0.5311, 0.3339, 0.4895, 0.3859, 0.42, 0.3771, 0.1681, 0.6672, 0.181, 0.8328, 0.1247, 0.7896, 0.1264, 0.7193, 0.5311, 0.1672, 0.5441, 0.3328, 0.4878, 0.2896, 0.4895, 0.2193, 0.5452, 0.6672, 0.7127, 0.6672, 0.6711, 0.7193, 0.6015, 0.7104, 0.7127, 0.0005188, 0.7257, 0.1661, 0.6693, 0.1229, 0.6711, 0.05259])
me_cube.materials.append(mat_plastic)
me_cube.materials.append(mat_rubber)
me_cube.materials.append(mat_screen)
me_cube.use_remesh_preserve_volume = False
me_cube.use_remesh_preserve_attributes = False
me_cube.use_mirror_vertex_groups = False
me_cube.update()

# ---- objects
ob_calc = bpy.data.objects.new('Calc', me_cube)

# ---- transforms, parenting, visibility, modifiers, constraints
ob_calc.location = (0.0, 0.0, 0.0)
ob_calc.lock_rotations_4d = False
ob_calc.empty_display_type = 'ARROWS'
ob_calc.lineart.crease_threshold = 0.0
_m = ob_calc.modifiers.new('Subsurf', 'SUBSURF')
_m.uv_smooth = 'PRESERVE_CORNERS'
_m.quality = 2
_m.levels = 2
_m.show_only_control_edges = False

# ---- collection membership
col_collection_1.objects.link(ob_calc)

# ---- scene / render settings (as saved in the file)
scene.frame_start = 1; scene.frame_end = 250; scene.frame_set(1)
scene.render.engine = 'BLENDER_EEVEE_NEXT'
scene.render.resolution_percentage = 50
scene.render.dither_intensity = 0.0
scene.cycles.use_denoising = False
scene.cycles.samples = 128
scene.cycles.sampling_pattern = 'TABULATED_SOBOL'
scene.cycles.use_adaptive_sampling = False
scene.cycles.use_light_tree = False
scene.cycles.blur_glossy = 0.0
scene.cycles.sample_clamp_indirect = 0.0
scene.view_settings.view_transform = 'Standard'
bpy.context.view_layer.update()

# ---- added for rendering (the .blend has no active camera and no usable light): camera, sun + grey world if the file has none
cam_auto = bpy.data.cameras.new('AutoCamera')
cam_auto.lens = 50.0
cam_auto.sensor_width = 36.0
cam_auto.clip_end = 1000.0
ob_auto_camera = bpy.data.objects.new('AutoCamera', cam_auto)
scene.collection.objects.link(ob_auto_camera)
ob_auto_camera.location = (2.06102, -2.47323, 1.66886)
ob_auto_camera.rotation_euler = (1.09748, -7.21219e-08, 0.694738)
scene.camera = ob_auto_camera
light_auto_sun = bpy.data.lights.new('AutoSun', 'SUN')
light_auto_sun.energy = 3.0
light_auto_sun.angle = 0.0523599
ob_auto_sun = bpy.data.objects.new('AutoSun', light_auto_sun)
scene.collection.objects.link(ob_auto_sun)
ob_auto_sun.rotation_euler = (0.872665, 0.174533, 0.523599)
if scene.world is None:
    world_auto = bpy.data.worlds.new('AutoWorld')
    world_auto.color = (0.3, 0.3, 0.3)
    scene.world = world_auto
bpy.context.view_layer.update()
